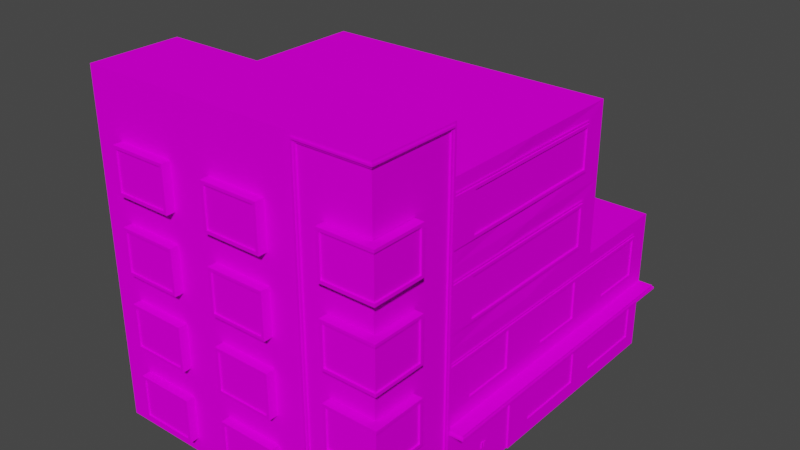 # Source: house14_2.blend  (saved by Blender 2.92.15; exported with 4.5.12 LTS)
import bpy
from mathutils import Matrix  # noqa: F401  (used for matrix-valued properties, if any)

bpy.ops.wm.read_factory_settings(use_empty=True)
scene = bpy.context.scene
scene.name = 'Scene'

# ---- collections
col_collection = bpy.data.collections.new('Collection'); scene.collection.children.link(col_collection)

# ---- images (referenced by path relative to the original .blend; pixels are not part of the script)
import os
ASSET_DIR = os.environ.get("B2B_ASSET_DIR", "")  # directory of the original .blend (textures are referenced by path, not embedded)
HERE = os.path.dirname(os.path.abspath(__file__))  # packed textures are extracted next to this script under _unpacked/

def load_image(name, relpath, width, height, colorspace="sRGB"):
    """Load a texture the original file referenced (path relative to the .blend, or extracted next to this script)."""
    p = next((c for c in (os.path.join(HERE, relpath), os.path.join(ASSET_DIR, relpath)) if relpath and os.path.exists(c)), "")
    if p:
        img = bpy.data.images.load(p, check_existing=True)
        img.name = name
    else:  # same state as the original file: an image datablock whose file is absent (Cycles renders it pink)
        img = bpy.data.images.new(name, width, height)
        img.source = "FILE"
        img.filepath = "//" + (relpath or name)
    img.colorspace_settings.name = colorspace
    return img
img_miamiatlas_png_001 = load_image('MiamiAtlas.png.001', 'MiamiAtlas.png', 1024, 1024, 'sRGB')

# ---- materials (node trees are filled in below, after node groups)
mat_house5 = bpy.data.materials.new('house5')
mat_house5.alpha_threshold = 0.0
mat_house5.use_backface_culling = True
mat_house5.use_transparent_shadow = False
mat_house5.line_color = (0.0, 0.0, 0.0, 1.0)

# ---- material node trees
mat_house5.use_nodes = True; mat_house5.node_tree.nodes.clear()
_N = mat_house5.node_tree.nodes; _L = mat_house5.node_tree.links
n0 = _N.new('ShaderNodeOutputMaterial'); n0.name = 'Material Output'; n0.location = (300, 300)
n1 = _N.new('ShaderNodeBsdfPrincipled'); n1.name = 'Principled BSDF'; n1.location = (10, 300)
n1.distribution = 'GGX'
n1.subsurface_method = 'BURLEY'
n1.inputs[2].default_value = 0.4
n1.inputs[3].default_value = 1.45
n1.inputs[13].default_value = 0.0
n1.inputs[27].default_value = (0.0, 0.0, 0.0, 1.0)
n1.inputs[28].default_value = 1.0
n2 = _N.new('ShaderNodeTexImage'); n2.name = 'Image Texture'; n2.location = (-352, 177)
n2.image = img_miamiatlas_png_001
_L.new(n1.outputs[0], n0.inputs[0])
_L.new(n2.outputs[0], n1.inputs[0])
n0.is_active_output = True

# ---- world
world_world = bpy.data.worlds.new('World'); scene.world = world_world
world_world.use_nodes = True; world_world.node_tree.nodes.clear()
_N = world_world.node_tree.nodes; _L = world_world.node_tree.links
n0 = _N.new('ShaderNodeOutputWorld'); n0.name = 'World Output'; n0.location = (300, 300)
n1 = _N.new('ShaderNodeBackground'); n1.name = 'Background'; n1.location = (10, 300)
n1.inputs[0].default_value = (0.05088, 0.05088, 0.05088, 1.0)
_L.new(n1.outputs[0], n0.inputs[0])
n0.is_active_output = True
world_world.color = (0.05088, 0.05088, 0.05088)
world_world.use_sun_shadow = False
world_world.sun_shadow_jitter_overblur = 0.0

# ---- meshes
me_cube = bpy.data.meshes.new('Cube')
me_cube.from_pydata([(-2.645e-07, 3.15, 9.4), (-4.371e-08, 0.5, 9.8), (10.0, 2.5, 10.3), (10.0, 2.225e-06, 10.3), (10.0, 2.5, 0.3), (10.0, 9.136e-07, 0.3), (-4.371e-07, 5.0, 0.3), (-3.688e-07, 4.35, 9.4), (10.0, 5.0, 10.3), (-2.645e-07, 3.15, 4.2), (-3.688e-07, 4.35, 4.2), (-4.554e-14, 7.963e-07, 6.3), (-2.645e-07, 3.15, 5.9), (-3.688e-07, 4.35, 5.9), (2.5, 2.5, 0.3), (2.5, 2.579e-07, 0.3), (-3.251e-07, 4.4, 0.3), (-2.114e-07, 3.1, 0.3), (-2.027e-07, 3.0, 1.8), (-3.338e-07, 4.5, 1.8), (-3.251e-07, 4.4, 1.7), (-2.114e-07, 3.1, 1.7), (10.0, 11.5, 3.3), (-1.005e-06, 11.5, 3.3), (-2.645e-07, 3.15, 7.7), (-3.688e-07, 4.35, 7.7), (-0.5, 2.5, 3.3), (-1.748e-07, 2.0, 9.8), (-1.748e-07, 2.0, 6.3), (-4.371e-07, 5.0, 6.8), (-2.186e-07, 2.5, 0.3), (-2.293e-15, 3.934e-08, 0.3), (-1.748e-07, 2.0, 3.8), (-2.644e-14, 4.685e-07, 3.8), (-1.748e-07, 2.0, 7.3), (-2.186e-07, 2.5, 3.3), (-4.371e-08, 0.5, 7.3), (-2.522e-14, 4.327e-07, 3.3), (-5.197e-14, 8.917e-07, 6.8), (-0.05, 3.1, 5.95), (-0.05, 3.1, 4.15), (-0.05, 4.4, 5.95), (-0.05, 4.4, 4.15), (-0.05, 4.4, 9.45), (-0.05, 3.1, 7.65), (-0.05, 4.4, 7.65), (-0.05, 4.5, 5.95), (-0.05, 4.5, 4.15), (-0.05, 4.5, 9.45), (-0.05, 4.5, 7.65), (-0.05, 3.0, 5.95), (-0.05, 3.0, 4.15), (-0.05, 3.0, 9.45), (-0.05, 3.0, 7.65), (-0.05, 3.1, 3.3), (-0.05, 4.4, 3.3), (-0.05, 4.5, 3.3), (-0.05, 3.0, 3.3), (-2.608e-07, 3.1, 5.95), (-2.608e-07, 3.1, 4.15), (-3.725e-07, 4.4, 5.95), (-3.725e-07, 4.4, 4.15), (-3.725e-07, 4.4, 9.45), (-2.608e-07, 3.1, 7.65), (-3.725e-07, 4.4, 7.65), (-3.338e-07, 4.5, 5.95), (-3.338e-07, 4.5, 4.15), (-3.338e-07, 4.5, 9.45), (-3.338e-07, 4.5, 7.65), (-2.027e-07, 3.0, 5.95), (-2.027e-07, 3.0, 4.15), (-2.027e-07, 3.0, 9.45), (-2.027e-07, 3.0, 7.65), (-3.338e-07, 4.5, 3.3), (-2.027e-07, 3.0, 3.3), (0.05, 1.95, 9.75), (0.05, 0.55, 9.75), (0.05, 0.55, 7.35), (0.05, 1.95, 7.35), (-3.338e-07, 4.5, 0.3), (-2.027e-07, 3.0, 0.3), (-0.3, 4.4, -5.77e-07), (-0.3, 3.1, -4.065e-07), (-0.3, 3.0, 1.8), (-0.3, 4.5, 1.8), (-0.3, 4.4, 1.7), (-0.3, 3.1, 1.7), (-0.3, 4.5, -5.901e-07), (-0.3, 3.0, -3.934e-07), (1.4, 4.4, 0.3), (1.4, 3.1, 0.3), (1.5, 4.5, 0.3), (1.5, 3.0, 0.3), (1.4, 4.4, -5.77e-07), (1.4, 3.1, -4.065e-07), (1.5, 4.5, -5.901e-07), (1.5, 3.0, -3.934e-07), (-0.25, 4.4, 0.05), (-0.25, 3.1, 0.05), (-0.25, 4.4, 1.7), (-0.25, 3.1, 1.7), (1.4, 4.4, 0.05), (1.4, 3.1, 0.05), (-0.5, 2.5, 10.3), (-0.5, 2.5, 6.8), (-0.05, 2.5, 3.3), (-0.05, 4.284e-07, 3.3), (-0.05, 2.5, 3.1), (-0.05, 4.021e-07, 3.1), (-3.775e-07, 5.0, 3.1), (-1.59e-07, 2.5, 3.1), (5.96e-08, 4.065e-07, 3.1), (-2.186e-07, 2.5, 6.8), (2.5, 2.5, 0.25), (2.5, 2.513e-07, 0.25), (2.3, 2.5, 0.25), (2.3, 2.339e-07, 0.25), (2.3, 5.0, 0.25), (2.3, 2.5, 0.3), (2.3, 2.404e-07, 0.3), (2.3, 5.0, 0.3), (-0.5, 2.3, 3.3), (-0.5, 2.3, 6.8), (-2.011e-07, 2.3, 3.3), (-2.011e-07, 2.3, 6.8), (7.095, 4.4, 0.3), (7.095, 3.1, 0.3), (6.995, 4.5, 0.3), (6.995, 3.0, 0.3), (7.095, 4.4, -5.77e-07), (7.095, 3.1, -4.065e-07), (6.995, 4.5, -5.901e-07), (6.995, 3.0, -3.934e-07), (8.9, 4.4, 0.3), (8.9, 3.1, 0.3), (9.0, 4.5, 0.3), (9.0, 3.0, 0.3), (8.9, 4.4, -5.77e-07), (8.9, 3.1, -4.065e-07), (9.0, 4.5, -5.901e-07), (9.0, 3.0, -3.934e-07), (7.095, 4.4, 0.05), (7.095, 3.1, 0.05), (8.9, 4.4, 0.05), (8.9, 3.1, 0.05), (3.595, 4.4, 0.3), (3.595, 3.1, 0.3), (3.495, 4.5, 0.3), (3.495, 3.0, 0.3), (3.595, 4.4, -5.77e-07), (3.595, 3.1, -4.065e-07), (3.495, 4.5, -5.901e-07), (3.495, 3.0, -3.934e-07), (5.4, 4.4, 0.3), (5.4, 3.1, 0.3), (5.5, 4.5, 0.3), (5.5, 3.0, 0.3), (5.4, 4.4, -5.77e-07), (5.4, 3.1, -4.065e-07), (5.5, 4.5, -5.901e-07), (5.5, 3.0, -3.934e-07), (3.595, 4.4, 0.05), (3.595, 3.1, 0.05), (5.4, 4.4, 0.05), (5.4, 3.1, 0.05), (0.05, 8.007e-07, 6.3), (0.05, 4.729e-07, 3.8), (0.05, 2.0, 3.8), (0.05, 2.0, 6.3), (0.05, 6.368e-07, 5.05), (0.05, 2.0, 5.05), (0.05, 2.0, 7.3), (0.05, 0.5, 7.3), (0.05, 2.0, 9.8), (0.05, 0.5, 9.8), (0.05, 1.95, 6.25), (0.05, 0.05, 6.25), (0.05, 0.05, 5.15), (0.05, 0.05, 3.85), (0.05, 1.95, 3.85), (0.05, 1.95, 5.15), (0.05, 1.95, 4.95), (0.05, 0.05, 4.95), (-4.843e-07, 5.65, 9.4), (10.0, 5.0, 0.3), (-6.557e-07, 7.5, 0.3), (-5.886e-07, 6.85, 9.4), (-4.843e-07, 5.65, 4.2), (-5.886e-07, 6.85, 4.2), (10.0, 7.5, 10.3), (-4.843e-07, 5.65, 6.8), (-5.886e-07, 6.85, 6.8), (2.5, 5.0, 0.3), (10.0, 11.5, 0.3), (2.5, 11.5, 0.3), (-5.436e-07, 6.9, 0.3), (-4.3e-07, 5.6, 0.3), (-4.212e-07, 5.5, 1.8), (-5.524e-07, 7.0, 1.8), (-5.436e-07, 6.9, 1.7), (-4.3e-07, 5.6, 1.7), (-1.005e-06, 11.5, 0.3), (7.151e-09, 0.6, 1.7), (-1.152e-07, 2.0, 0.3), (-4.371e-07, 5.0, 3.3), (-0.05, 5.6, 6.8), (-0.05, 5.6, 4.15), (-0.05, 6.9, 6.8), (-0.05, 6.9, 4.15), (-0.05, 6.9, 9.45), (-0.05, 5.6, 9.45), (-1.152e-07, 2.0, 1.8), (-0.3, 0.6, -5.158e-07), (-0.05, 7.0, 6.8), (-0.05, 7.0, 4.15), (-0.05, 7.0, 9.55), (-0.3, 0.5, 1.8), (-0.05, 5.5, 6.8), (-0.05, 5.5, 4.15), (-0.05, 5.5, 9.55), (7.151e-09, 0.6, 0.3), (-0.05, 5.6, 3.3), (-0.05, 6.9, 3.3), (-0.05, 7.0, 3.3), (-0.05, 5.5, 3.3), (0.05, 5.6, 6.8), (-4.768e-07, 5.6, 4.15), (0.05, 6.9, 6.8), (-5.923e-07, 6.9, 4.15), (-5.923e-07, 6.9, 9.45), (-4.768e-07, 5.6, 9.45), (1.589e-08, 0.5, 1.8), (1.589e-08, 0.5, 0.3), (-5.524e-07, 7.0, 6.8), (-5.524e-07, 7.0, 4.15), (-5.524e-07, 7.0, 9.55), (-0.3, 2.0, 1.8), (-4.212e-07, 5.5, 6.8), (-4.212e-07, 5.5, 4.15), (-4.212e-07, 5.5, 9.55), (-1.065e-07, 1.9, 0.3), (-5.524e-07, 7.0, 3.3), (-4.212e-07, 5.5, 3.3), (-5.524e-07, 7.0, 0.3), (-4.212e-07, 5.5, 0.3), (-0.3, 6.9, -9.048e-07), (-0.3, 5.6, -7.344e-07), (-0.3, 5.5, 1.8), (-0.3, 7.0, 1.8), (-0.3, 6.9, 1.7), (-0.3, 5.6, 1.7), (-0.3, 7.0, -9.179e-07), (-0.3, 5.5, -7.212e-07), (1.4, 6.9, 0.3), (1.4, 5.6, 0.3), (1.5, 7.0, 0.3), (1.5, 5.5, 0.3), (1.4, 6.9, -9.048e-07), (1.4, 5.6, -7.344e-07), (1.5, 7.0, -9.179e-07), (1.5, 5.5, -7.212e-07), (-0.25, 6.9, 0.05), (-0.25, 5.6, 0.05), (-0.25, 6.9, 1.7), (-0.25, 5.6, 1.7), (1.4, 6.9, 0.05), (1.4, 5.6, 0.05), (-0.05, 5.0, 3.3), (-0.05, 5.0, 3.1), (-5.961e-07, 7.5, 3.1), (2.5, 5.0, 0.25), (2.5, 7.5, 0.25), (2.3, 7.5, 0.3), (7.095, 6.9, 0.3), (7.095, 5.6, 0.3), (6.995, 7.0, 0.3), (6.995, 5.5, 0.3), (7.095, 6.9, -9.048e-07), (7.095, 5.6, -7.344e-07), (6.995, 7.0, -9.179e-07), (6.995, 5.5, -7.212e-07), (8.9, 6.9, 0.3), (8.9, 5.6, 0.3), (9.0, 7.0, 0.3), (9.0, 5.5, 0.3), (8.9, 6.9, -9.048e-07), (8.9, 5.6, -7.344e-07), (9.0, 7.0, -9.179e-07), (9.0, 5.5, -7.212e-07), (7.095, 6.9, 0.05), (7.095, 5.6, 0.05), (8.9, 6.9, 0.05), (8.9, 5.6, 0.05), (3.595, 6.9, 0.3), (3.595, 5.6, 0.3), (3.495, 7.0, 0.3), (3.495, 5.5, 0.3), (3.595, 6.9, -9.048e-07), (3.595, 5.6, -7.344e-07), (3.495, 7.0, -9.179e-07), (3.495, 5.5, -7.212e-07), (5.4, 6.9, 0.3), (5.4, 5.6, 0.3), (5.5, 7.0, 0.3), (5.5, 5.5, 0.3), (5.4, 6.9, -9.048e-07), (5.4, 5.6, -7.344e-07), (5.5, 7.0, -9.179e-07), (5.5, 5.5, -7.212e-07), (3.595, 6.9, 0.05), (3.595, 5.6, 0.05), (5.4, 6.9, 0.05), (5.4, 5.6, 0.05), (-1.065e-07, 1.9, 1.7), (-0.3, 1.9, -6.863e-07), (-7.004e-07, 8.15, 9.4), (10.0, 7.5, 0.3), (-8.742e-07, 10.0, 0.3), (10.0, 10.0, 0.3), (-8.047e-07, 9.35, 9.4), (10.0, 10.0, 10.3), (-7.004e-07, 8.15, 4.2), (-8.047e-07, 9.35, 4.2), (10.0, 10.0, 3.3), (-7.004e-07, 8.15, 6.8), (-8.047e-07, 9.35, 6.8), (2.5, 7.5, 0.3), (2.5, 10.0, 0.3), (-7.622e-07, 9.4, 0.3), (-6.485e-07, 8.1, 0.3), (-6.398e-07, 8.0, 1.8), (-7.709e-07, 9.5, 1.8), (-7.622e-07, 9.4, 1.7), (-6.485e-07, 8.1, 1.7), (-8.742e-07, 10.0, 10.3), (-8.742e-07, 10.0, 6.8), (-6.557e-07, 7.5, 3.3), (-0.05, 8.1, 6.8), (-0.05, 8.1, 4.15), (-0.05, 9.4, 6.8), (-0.05, 9.4, 4.15), (-0.05, 9.4, 9.45), (-0.05, 8.1, 9.45), (-0.05, 9.5, 6.8), (-0.05, 9.5, 4.15), (-0.05, 9.5, 9.55), (-0.05, 8.0, 6.8), (-0.05, 8.0, 4.15), (-0.05, 8.0, 9.55), (-0.05, 8.1, 3.3), (-0.05, 9.4, 3.3), (-0.05, 9.5, 3.3), (-0.05, 8.0, 3.3), (0.05, 8.1, 6.8), (-6.966e-07, 8.1, 4.15), (0.05, 9.4, 6.8), (-8.121e-07, 9.4, 4.15), (-8.121e-07, 9.4, 9.45), (-6.966e-07, 8.1, 9.45), (-7.709e-07, 9.5, 6.8), (-7.709e-07, 9.5, 4.15), (-7.709e-07, 9.5, 9.55), (-6.398e-07, 8.0, 6.8), (-6.398e-07, 8.0, 4.15), (-6.398e-07, 8.0, 9.55), (-7.709e-07, 9.5, 3.3), (-6.398e-07, 8.0, 3.3), (-7.709e-07, 9.5, 0.3), (-6.398e-07, 8.0, 0.3), (-0.3, 9.4, -1.233e-06), (-0.3, 8.1, -1.062e-06), (-0.3, 8.0, 1.8), (-0.3, 9.5, 1.8), (-0.3, 9.4, 1.7), (-0.3, 8.1, 1.7), (-0.3, 9.5, -1.246e-06), (-0.3, 8.0, -1.049e-06), (1.4, 9.4, 0.3), (1.4, 8.1, 0.3), (1.5, 9.5, 0.3), (1.5, 8.0, 0.3), (1.4, 9.4, -1.233e-06), (1.4, 8.1, -1.062e-06), (1.5, 9.5, -1.246e-06), (1.5, 8.0, -1.049e-06), (-0.25, 9.4, 0.05), (-0.25, 8.1, 0.05), (-0.25, 9.4, 1.7), (-0.25, 8.1, 1.7), (1.4, 9.4, 0.05), (1.4, 8.1, 0.05), (-8.742e-07, 10.0, 3.3), (-0.05, 10.0, 3.3), (-0.05, 7.5, 3.3), (-0.05, 10.0, 3.1), (-0.05, 7.5, 3.1), (-8.146e-07, 10.0, 3.1), (-6.557e-07, 7.5, 6.8), (-6.557e-07, 7.5, 10.3), (2.5, 10.0, 0.25), (2.3, 7.5, 0.25), (2.3, 10.0, 0.25), (2.3, 10.0, 0.3), (7.095, 9.4, 0.3), (7.095, 8.1, 0.3), (6.995, 9.5, 0.3), (6.995, 8.0, 0.3), (7.095, 9.4, -1.233e-06), (7.095, 8.1, -1.062e-06), (6.995, 9.5, -1.246e-06), (6.995, 8.0, -1.049e-06), (8.9, 9.4, 0.3), (8.9, 8.1, 0.3), (9.0, 9.5, 0.3), (9.0, 8.0, 0.3), (8.9, 9.4, -1.233e-06), (8.9, 8.1, -1.062e-06), (9.0, 9.5, -1.246e-06), (9.0, 8.0, -1.049e-06), (7.095, 9.4, 0.05), (7.095, 8.1, 0.05), (8.9, 9.4, 0.05), (8.9, 8.1, 0.05), (3.595, 9.4, 0.3), (3.595, 8.1, 0.3), (3.495, 9.5, 0.3), (3.495, 8.0, 0.3), (3.595, 9.4, -1.233e-06), (3.595, 8.1, -1.062e-06), (3.495, 9.5, -1.246e-06), (3.495, 8.0, -1.049e-06), (5.4, 9.4, 0.3), (5.4, 8.1, 0.3), (5.5, 9.5, 0.3), (5.5, 8.0, 0.3), (5.4, 9.4, -1.233e-06), (5.4, 8.1, -1.062e-06), (5.5, 9.5, -1.246e-06), (5.5, 8.0, -1.049e-06), (3.595, 9.4, 0.05), (3.595, 8.1, 0.05), (5.4, 9.4, 0.05), (5.4, 8.1, 0.05), (-0.05, 11.5, 3.3), (-0.05, 11.5, 0.25), (2.5, 11.5, 0.25), (-0.05, 11.3, 3.1), (-0.05, 11.3, 0.25), (2.3, 11.3, 0.25), (-9.283e-07, 11.3, 3.1), (2.3, 11.3, 0.3), (-9.879e-07, 11.3, 0.3), (0.05, 0.8, 4.96), (0.05, 1.0, 4.96), (0.05, 0.8, 5.04), (0.05, 1.0, 5.04), (0.02, 0.8, 4.96), (0.02, 1.0, 4.96), (0.02, 0.8, 5.04), (0.02, 1.0, 5.04), (0.04, 0.8, 5.06), (0.04, 1.0, 5.06), (0.04, 0.8, 5.14), (0.04, 1.0, 5.14), (0.01, 0.8, 5.06), (0.01, 1.0, 5.06), (0.01, 0.8, 5.14), (0.01, 1.0, 5.14), (-0.55, 2.43, 3.25), (-2.086e-07, 2.43, 3.25), (-0.55, 2.43, 13.85), (-0.3, 0.6, 1.7), (-2.086e-07, 2.43, 13.85), (-0.55, 2.37, 3.25), (-0.55, 2.37, 13.85), (-0.3, 1.9, 1.7), (-2.086e-07, 2.37, 3.25), (-2.086e-07, 2.37, 13.85), (-0.1, 2.5, 3.23), (-0.1, 4.768e-07, 3.23), (-0.1, 2.5, 3.17), (-0.1, 4.768e-07, 3.17), (2.43, 2.5, 0.2), (2.43, 4.768e-07, 0.2), (2.37, 2.5, 0.2), (2.37, 0.0, 0.2), (2.37, 5.0, 0.2), (-0.1, 5.0, 3.23), (-0.1, 5.0, 3.17), (2.43, 5.0, 0.2), (2.43, 7.5, 0.2), (-0.1, 10.0, 3.23), (-0.1, 7.5, 3.23), (-0.1, 10.0, 3.17), (-0.1, 7.5, 3.17), (2.43, 10.0, 0.2), (2.37, 7.5, 0.2), (2.37, 10.0, 0.2), (-0.1, 11.43, 3.23), (-0.1, 11.43, 0.2), (2.43, 11.43, 0.2), (-0.1, 11.37, 3.17), (-0.1, 11.37, 0.2), (2.37, 11.37, 0.2), (-0.025, 4.53, 13.05), (1.4, 1.9, 0.3), (-0.3, 0.5, -5.027e-07), (-0.3, 2.0, -6.994e-07), (-0.025, 4.53, 3.3), (-0.025, 4.58, 13.05), (1.5, 0.5, 0.3), (1.5, 2.0, 0.3), (1.4, 0.6, 0.3), (-0.025, 4.58, 3.3), (-0.025, 7.03, 9.55), (1.5, 2.0, -6.994e-07), (1.4, 0.6, -5.158e-07), (1.4, 1.9, -6.863e-07), (-0.025, 7.03, 3.3), (-0.025, 7.08, 9.55), (-0.25, 0.6, 0.05), (-0.25, 1.9, 0.05), (1.5, 0.5, -5.027e-07), (-0.025, 7.08, 3.3), (-0.025, 9.53, 9.55), (-0.025, 9.53, 3.3), (-0.025, 9.58, 9.55), (-0.025, 9.58, 3.3), (-0.02, 4.53, 1.8), (-0.02, 4.53, 0.28), (1.5, 4.53, 0.28), (-0.02, 7.03, 1.8), (-0.02, 7.03, 0.28), (1.5, 7.03, 0.28), (-0.02, 9.53, 1.8), (-0.02, 9.53, 0.28), (1.5, 9.53, 0.28), (-0.02, 4.58, 1.8), (-0.02, 4.58, 0.28), (1.5, 4.58, 0.28), (-0.02, 7.08, 1.8), (-0.02, 7.08, 0.28), (1.5, 7.08, 0.28), (-0.02, 9.58, 1.8), (-0.02, 9.58, 0.28), (1.5, 9.58, 0.28), (-0.25, 1.9, 1.7), (-0.25, 0.6, 1.7), (1.4, 1.9, 0.05), (1.4, 0.6, 0.05), (-0.02, 2.03, 1.8), (-0.02, 2.03, 0.28), (1.5, 2.03, 0.28), (-0.02, 2.08, 1.8), (-0.02, 2.08, 0.28), (1.5, 2.08, 0.28), (7.095, 1.9, 0.3), (7.095, 0.6, 0.3), (6.995, 2.0, 0.3), (6.995, 0.5, 0.3), (7.095, 1.9, -6.863e-07), (7.095, 0.6, -5.158e-07), (6.995, 2.0, -6.994e-07), (6.995, 0.5, -5.027e-07), (8.9, 1.9, 0.3), (8.9, 0.6, 0.3), (9.0, 2.0, 0.3), (9.0, 0.5, 0.3), (8.9, 1.9, -6.863e-07), (8.9, 0.6, -5.158e-07), (9.0, 2.0, -6.994e-07), (9.0, 0.5, -5.027e-07), (7.095, 1.9, 0.05), (7.095, 0.6, 0.05), (8.9, 1.9, 0.05), (8.9, 0.6, 0.05), (3.595, 1.9, 0.3), (3.595, 0.6, 0.3), (3.495, 2.0, 0.3), (3.495, 0.5, 0.3), (3.595, 1.9, -6.863e-07), (3.595, 0.6, -5.158e-07), (3.495, 2.0, -6.994e-07), (3.495, 0.5, -5.027e-07), (5.4, 1.9, 0.3), (5.4, 0.6, 0.3), (5.5, 2.0, 0.3), (5.5, 0.5, 0.3), (5.4, 1.9, -6.863e-07), (5.4, 0.6, -5.158e-07), (5.5, 2.0, -6.994e-07), (5.5, 0.5, -5.027e-07), (3.595, 1.9, 0.05), (3.595, 0.6, 0.05), (5.4, 1.9, 0.05), (5.4, 0.6, 0.05), (-2.645e-07, 3.15, 12.9), (-4.371e-08, 0.5, 13.3), (10.0, 2.5, 13.8), (10.0, 2.072e-06, 13.8), (-3.688e-07, 4.35, 12.9), (10.0, 5.0, 13.8), (-2.645e-07, 3.15, 11.2), (-3.688e-07, 4.35, 11.2), (-4.371e-07, 5.0, 13.8), (-1.748e-07, 2.0, 13.3), (-4.371e-07, 5.0, 10.3), (-1.748e-07, 2.0, 10.8), (-4.371e-08, 0.5, 10.8), (-7.872e-14, 1.198e-06, 13.8), (-5.197e-14, 7.387e-07, 10.3), (-0.05, 4.4, 12.95), (-0.05, 3.1, 12.95), (-0.05, 3.1, 11.15), (-0.05, 4.5, 13.05), (-0.05, 3.0, 13.05), (-0.05, 3.0, 11.15), (-3.725e-07, 4.4, 12.95), (-2.608e-07, 3.1, 12.95), (-2.608e-07, 3.1, 11.15), (-3.725e-07, 4.4, 11.15), (-3.338e-07, 4.5, 13.05), (-3.338e-07, 4.5, 11.15), (-2.027e-07, 3.0, 13.05), (-2.027e-07, 3.0, 11.15), (0.05, 1.95, 13.25), (0.05, 0.55, 13.25), (0.05, 0.55, 10.85), (0.05, 1.95, 10.85), (-0.5, 2.5, 13.8), (-2.186e-07, 2.5, 10.3), (-2.186e-07, 2.5, 13.8), (-0.5, 2.3, 13.8), (-0.5, 2.3, 10.3), (-2.011e-07, 2.3, 13.8), (-2.011e-07, 2.3, 10.3), (0.05, 2.0, 10.8), (0.05, 0.5, 10.8), (0.05, 2.0, 13.3), (0.05, 0.5, 13.3), (-0.05, 3.1, 9.45), (-0.05, 4.4, 11.15), (-0.05, 4.5, 11.15), (-2.608e-07, 3.1, 9.45)], [], [(8, 601, 598, 2), (14, 30, 6, 192), (2, 4, 184, 8), (24, 0, 7, 25), (30, 35, 204, 6), (36, 1, 174, 172), (5, 4, 2, 3), (9, 12, 13, 10), (4, 14, 192, 184), (31, 30, 14, 15), (15, 14, 4, 5), (3, 2, 598, 599), (58, 59, 35, 112), (61, 60, 29, 204), (59, 61, 204, 35), (112, 63, 58), (62, 643, 630, 606), (643, 63, 112, 630), (64, 62, 606, 29), (64, 29, 60), (32, 28, 112, 35), (33, 32, 35, 37), (28, 11, 38, 112), (27, 1, 610, 630), (1, 36, 38, 610), (34, 27, 630, 112), (36, 34, 112, 38), (45, 43, 48, 49), (42, 41, 46, 47), (44, 53, 52, 640), (40, 51, 50, 39), (49, 46, 41, 45), (53, 44, 39, 50), (616, 613, 640, 52), (41, 39, 44, 45), (40, 54, 57, 51), (42, 47, 56, 55), (61, 42, 40, 59), (45, 44, 63, 64), (39, 58, 59, 40), (56, 47, 66, 73), (39, 41, 60, 58), (41, 42, 61, 60), (46, 49, 68, 65), (640, 643, 63, 44), (51, 70, 69, 50), (43, 45, 64, 62), (50, 69, 72, 53), (53, 72, 71, 52), (47, 46, 65, 66), (40, 42, 55, 54), (49, 48, 67, 68), (640, 43, 62, 643), (57, 74, 70, 51), (642, 48, 43, 641), (176, 175, 180, 177), (76, 75, 78, 77), (11, 28, 168, 165), (27, 34, 171, 173), (28, 32, 167, 168), (34, 36, 172, 171), (32, 33, 166, 167), (1, 27, 173, 174), (17, 82, 86, 21), (19, 79, 87, 84), (18, 83, 88, 80), (16, 20, 85, 81), (87, 81, 85, 84), (88, 83, 86, 82), (85, 86, 83, 84), (19, 84, 83, 18), (86, 85, 20, 21), (92, 80, 88, 96), (90, 94, 82, 17), (91, 95, 87, 79), (89, 16, 81, 93), (87, 95, 93, 81), (88, 82, 94, 96), (90, 89, 93, 94), (92, 96, 95, 91), (96, 94, 93, 95), (97, 101, 102, 98), (100, 99, 97, 98), (37, 35, 105, 106), (204, 267, 105, 35), (106, 105, 107, 108), (267, 268, 107, 105), (108, 107, 110, 111), (268, 109, 110, 107), (15, 114, 113, 14), (192, 14, 113, 270), (114, 116, 115, 113), (270, 113, 115, 117), (116, 119, 118, 115), (117, 115, 118, 120), (35, 26, 104, 112), (112, 104, 103, 630), (104, 122, 633, 103), (26, 121, 122, 104), (122, 124, 635, 633), (121, 123, 124, 122), (26, 35, 123, 121), (43, 640, 613, 641), (136, 128, 132, 140), (134, 138, 130, 126), (135, 139, 131, 127), (133, 125, 129, 137), (131, 139, 137, 129), (132, 130, 138, 140), (134, 133, 137, 138), (136, 140, 139, 135), (140, 138, 137, 139), (141, 143, 144, 142), (131, 132, 128, 127), (126, 130, 129, 125), (129, 130, 132, 131), (156, 148, 152, 160), (154, 158, 150, 146), (155, 159, 151, 147), (153, 145, 149, 157), (151, 159, 157, 149), (152, 150, 158, 160), (154, 153, 157, 158), (156, 160, 159, 155), (160, 158, 157, 159), (161, 163, 164, 162), (151, 152, 148, 147), (146, 150, 149, 145), (149, 150, 152, 151), (182, 181, 179, 178), (77, 78, 171, 172), (78, 75, 173, 171), (76, 77, 172, 174), (12, 9, 59, 58), (10, 13, 60, 61), (9, 10, 61, 59), (13, 12, 58, 60), (7, 0, 643, 62), (0, 24, 63, 643), (25, 7, 62, 64), (24, 25, 64, 63), (75, 76, 174, 173), (175, 176, 165, 168), (182, 178, 166, 169), (178, 179, 167, 166), (179, 181, 170, 167), (176, 177, 169, 165), (180, 175, 168, 170), (169, 170, 181, 182), (180, 170, 169, 177), (192, 6, 185, 326), (8, 184, 316, 189), (190, 183, 186, 191), (6, 204, 336, 185), (327, 317, 201, 194), (187, 190, 191, 188), (317, 391, 23, 201), (22, 23, 391, 323), (184, 192, 326, 316), (23, 22, 193, 194), (606, 8, 189, 398), (225, 226, 204, 29), (228, 227, 397, 336), (226, 228, 336, 204), (231, 216, 506, 232), (229, 230, 606, 398), (230, 225, 29, 606), (227, 229, 398, 397), (240, 313, 475, 314), (505, 240, 314, 517), (511, 515, 507, 203), (207, 209, 215, 213), (208, 207, 213, 214), (205, 217, 219, 210), (206, 218, 217, 205), (507, 314, 475, 236), (211, 203, 507, 236), (215, 209, 210, 219), (512, 516, 212, 220), (206, 221, 224, 218), (208, 214, 223, 222), (228, 208, 206, 226), (510, 232, 506, 522), (205, 225, 226, 206), (223, 214, 234, 241), (471, 475, 313, 202), (207, 208, 228, 227), (506, 216, 471, 212), (210, 230, 225, 205), (218, 238, 237, 217), (209, 207, 227, 229), (220, 212, 471, 202), (217, 237, 239, 219), (214, 213, 233, 234), (206, 208, 222, 221), (213, 215, 235, 233), (210, 209, 229, 230), (224, 242, 238, 218), (215, 219, 239, 235), (196, 246, 250, 200), (198, 243, 251, 248), (197, 247, 252, 244), (195, 199, 249, 245), (251, 245, 249, 248), (252, 247, 250, 246), (249, 250, 247, 248), (198, 248, 247, 197), (250, 249, 199, 200), (256, 244, 252, 260), (254, 258, 246, 196), (255, 259, 251, 243), (253, 195, 245, 257), (251, 259, 257, 245), (252, 246, 258, 260), (254, 253, 257, 258), (256, 260, 259, 255), (260, 258, 257, 259), (261, 265, 266, 262), (264, 263, 261, 262), (336, 393, 267, 204), (393, 395, 268, 267), (395, 269, 109, 268), (326, 192, 270, 271), (271, 270, 117, 400), (400, 117, 120, 272), (284, 276, 280, 288), (282, 286, 278, 274), (283, 287, 279, 275), (281, 273, 277, 285), (279, 287, 285, 277), (280, 278, 286, 288), (282, 281, 285, 286), (284, 288, 287, 283), (288, 286, 285, 287), (289, 291, 292, 290), (279, 280, 276, 275), (274, 278, 277, 273), (277, 278, 280, 279), (304, 296, 300, 308), (302, 306, 298, 294), (303, 307, 299, 295), (301, 293, 297, 305), (299, 307, 305, 297), (300, 298, 306, 308), (302, 301, 305, 306), (304, 308, 307, 303), (308, 306, 305, 307), (309, 311, 312, 310), (299, 300, 296, 295), (294, 298, 297, 293), (297, 298, 300, 299), (23, 194, 201), (190, 187, 226, 225), (188, 191, 227, 228), (187, 188, 228, 226), (211, 236, 216, 231), (186, 183, 230, 229), (183, 190, 225, 230), (191, 186, 229, 227), (475, 471, 216, 236), (326, 185, 317, 327), (334, 320, 323, 391), (324, 315, 319, 325), (185, 336, 391, 317), (189, 316, 318, 320), (321, 324, 325, 322), (316, 326, 327, 318), (318, 327, 194, 193), (398, 189, 320, 334), (353, 354, 336, 397), (356, 355, 335, 391), (354, 356, 391, 336), (357, 358, 398, 334), (358, 353, 397, 398), (355, 357, 334, 335), (339, 341, 345, 343), (340, 339, 343, 344), (337, 346, 348, 342), (338, 347, 346, 337), (345, 341, 342, 348), (338, 349, 352, 347), (340, 344, 351, 350), (356, 340, 338, 354), (337, 353, 354, 338), (351, 344, 360, 365), (339, 340, 356, 355), (342, 358, 353, 337), (347, 363, 362, 346), (341, 339, 355, 357), (346, 362, 364, 348), (344, 343, 359, 360), (338, 340, 350, 349), (343, 345, 361, 359), (342, 341, 357, 358), (352, 366, 363, 347), (345, 348, 364, 361), (329, 370, 374, 333), (331, 367, 375, 372), (330, 371, 376, 368), (328, 332, 373, 369), (375, 369, 373, 372), (376, 371, 374, 370), (373, 374, 371, 372), (331, 372, 371, 330), (374, 373, 332, 333), (380, 368, 376, 384), (378, 382, 370, 329), (379, 383, 375, 367), (377, 328, 369, 381), (375, 383, 381, 369), (376, 370, 382, 384), (378, 377, 381, 382), (380, 384, 383, 379), (384, 382, 381, 383), (385, 389, 390, 386), (388, 387, 385, 386), (391, 392, 393, 336), (392, 394, 395, 393), (394, 396, 269, 395), (327, 326, 271, 399), (399, 271, 400, 401), (401, 400, 272, 402), (414, 406, 410, 418), (412, 416, 408, 404), (413, 417, 409, 405), (411, 403, 407, 415), (409, 417, 415, 407), (410, 408, 416, 418), (412, 411, 415, 416), (414, 418, 417, 413), (418, 416, 415, 417), (419, 421, 422, 420), (409, 410, 406, 405), (404, 408, 407, 403), (407, 408, 410, 409), (434, 426, 430, 438), (432, 436, 428, 424), (433, 437, 429, 425), (431, 423, 427, 435), (429, 437, 435, 427), (430, 428, 436, 438), (432, 431, 435, 436), (434, 438, 437, 433), (438, 436, 435, 437), (439, 441, 442, 440), (429, 430, 426, 425), (424, 428, 427, 423), (427, 428, 430, 429), (323, 318, 193, 22), (324, 321, 354, 353), (322, 325, 355, 356), (321, 322, 356, 354), (319, 315, 358, 357), (315, 324, 353, 358), (325, 319, 357, 355), (23, 201, 444, 443), (201, 194, 445, 444), (444, 445, 448, 447), (443, 444, 447, 446), (446, 447, 451, 449), (447, 448, 450, 451), (194, 327, 399, 445), (401, 448, 445, 399), (402, 450, 448, 401), (394, 446, 449, 396), (391, 23, 443, 392), (392, 443, 446, 394), (454, 455, 459, 458), (458, 459, 457, 456), (456, 457, 453, 452), (454, 458, 456, 452), (459, 455, 453, 457), (462, 463, 467, 466), (466, 467, 465, 464), (464, 465, 461, 460), (462, 466, 464, 460), (467, 463, 461, 465), (37, 35, 30, 31), (507, 515, 517, 314), (468, 473, 474, 470), (468, 469, 476, 473), (472, 470, 474, 477), (479, 478, 480, 481), (487, 488, 480, 478), (483, 485, 484, 482), (489, 482, 484, 486), (492, 494, 488, 487), (490, 489, 486, 496), (491, 493, 494, 492), (495, 490, 496, 497), (499, 500, 503, 502), (498, 499, 502, 501), (497, 503, 500, 495), (491, 498, 501, 493), (508, 504, 509, 513), (510, 522, 515, 511), (512, 505, 517, 516), (506, 212, 516, 522), (518, 514, 519, 523), (547, 546, 521, 520), (521, 548, 549, 520), (522, 516, 517, 515), (525, 524, 526, 527), (530, 529, 538, 539), (534, 543, 544, 535), (531, 540, 541, 532), (528, 537, 538, 529), (536, 535, 544, 545), (533, 532, 541, 542), (552, 551, 554, 555), (550, 553, 554, 551), (567, 559, 563, 571), (565, 569, 561, 557), (566, 570, 562, 558), (564, 556, 560, 568), (562, 570, 568, 560), (563, 561, 569, 571), (565, 564, 568, 569), (567, 571, 570, 566), (571, 569, 568, 570), (572, 574, 575, 573), (562, 563, 559, 558), (557, 561, 560, 556), (560, 561, 563, 562), (587, 579, 583, 591), (585, 589, 581, 577), (586, 590, 582, 578), (584, 576, 580, 588), (582, 590, 588, 580), (583, 581, 589, 591), (585, 584, 588, 589), (587, 591, 590, 586), (591, 589, 588, 590), (592, 594, 595, 593), (582, 583, 579, 578), (577, 581, 580, 576), (580, 581, 583, 582), (599, 598, 631, 609), (602, 596, 600, 603), (608, 597, 639, 637), (631, 598, 601, 604), (617, 618, 631, 604), (618, 619, 630, 631), (620, 617, 604, 606), (605, 597, 609, 631), (597, 608, 610, 609), (607, 605, 631, 630), (608, 607, 630, 610), (641, 611, 614, 642), (613, 616, 615, 612), (614, 611, 612, 615), (612, 618, 619, 613), (611, 641, 620, 617), (616, 624, 623, 615), (642, 614, 621, 622), (612, 611, 617, 618), (614, 615, 623, 621), (626, 625, 628, 627), (605, 607, 636, 638), (607, 608, 637, 636), (597, 605, 638, 639), (630, 103, 629, 631), (103, 633, 632, 629), (633, 635, 634, 632), (631, 629, 632, 634), (627, 628, 636, 637), (628, 625, 638, 636), (626, 627, 637, 639), (600, 596, 618, 617), (596, 602, 619, 618), (603, 600, 617, 620), (602, 603, 620, 619), (625, 626, 639, 638), (606, 604, 601, 8), (619, 620, 606, 630), (641, 613, 619, 620), (48, 642, 622, 67), (52, 71, 624, 616)])
_uv = me_cube.uv_layers.new(name='UVMap')
_uv.uv.foreach_set('vector', [0.6477, 0.4687, 0.73, 0.4824, 0.73, 0.4001, 0.73, 0.4001, 0.5136, 0.7658, 0.6034, 0.7658, 0.6034, 0.8556, 0.5136, 0.8556, 0.6477, 0.4001, 0.73, 0.4001, 0.73, 0.4687, 0.6477, 0.4687, 1.77e-05, 0.25, 1.776e-05, 1.878e-05, 0.25, 1.875e-05, 0.25, 0.25, 0.6034, 0.8406, 0.5136, 0.8406, 0.5136, 0.7658, 0.6034, 0.7658, 0.6026, 0.7692, 0.514, 0.7692, 0.514, 0.7674, 0.6026, 0.7674, 0.6477, 0.4687, 0.6477, 0.4001, 0.73, 0.4001, 0.73, 0.4687, 0.25, 0.25, 0.25, 1.809e-05, 0.5, 1.806e-05, 0.5, 0.25, 0.73, 0.4001, 0.73, 0.4824, 0.6477, 0.4824, 0.6477, 0.4001, 0.6034, 0.7658, 0.6034, 0.8556, 0.5136, 0.8556, 0.5136, 0.7658, 0.73, 0.4001, 0.73, 0.4824, 0.6477, 0.4824, 0.6477, 0.4001, 0.73, 0.4687, 0.73, 0.4001, 0.73, 0.4824, 0.73, 0.4001, 0.6618, 0.4201, 0.6618, 0.4624, 0.6477, 0.4824, 0.6477, 0.4001, 0.6924, 0.4624, 0.6924, 0.4201, 0.7065, 0.4001, 0.7065, 0.4824, 0.6618, 0.4624, 0.6924, 0.4624, 0.7065, 0.4824, 0.6477, 0.4824, 0.6622, 0.4412, 0.6768, 0.4207, 0.6768, 0.4618, 0.71, 0.4448, 0.71, 0.4142, 0.73, 0.4001, 0.73, 0.4589, 0.71, 0.4142, 0.6677, 0.4142, 0.6477, 0.4001, 0.73, 0.4001, 0.6677, 0.4448, 0.71, 0.4448, 0.73, 0.4589, 0.6477, 0.4589, 0.6913, 0.4618, 0.6768, 0.4412, 0.6913, 0.4207, 0.5693, 0.8428, 0.5693, 0.7787, 0.5822, 0.7658, 0.5822, 0.8556, 0.518, 0.8428, 0.5693, 0.8428, 0.5822, 0.8556, 0.518, 0.8556, 0.5693, 0.7787, 0.518, 0.7787, 0.518, 0.7658, 0.5822, 0.7658, 0.5309, 0.8428, 0.5693, 0.8428, 0.5822, 0.8556, 0.518, 0.8556, 0.5693, 0.8428, 0.5693, 0.7787, 0.5822, 0.7658, 0.5822, 0.8556, 0.5309, 0.7787, 0.5309, 0.8428, 0.518, 0.8556, 0.518, 0.7658, 0.5693, 0.7787, 0.5309, 0.7787, 0.518, 0.7658, 0.5822, 0.7658, 0.4407, 0.3938, 0.4407, 0.434, 0.4384, 0.4363, 0.4384, 0.3938, 0.4397, 0.3917, 0.4397, 0.4539, 0.4363, 0.4539, 0.4363, 0.3917, 0.4394, 0.3917, 0.4362, 0.3917, 0.4362, 0.4539, 0.4394, 0.4507, 0.4397, 0.3917, 0.4363, 0.3917, 0.4363, 0.4539, 0.4397, 0.4539, 0.4418, 0.3938, 0.4418, 0.4363, 0.4393, 0.4363, 0.4393, 0.3938, 0.4382, 0.3917, 0.4345, 0.3917, 0.4345, 0.4539, 0.4382, 0.4539, 0.4382, 0.3917, 0.4345, 0.3917, 0.4345, 0.4539, 0.4382, 0.4539, 0.5876, 0.8567, 0.518, 0.8567, 0.518, 0.7657, 0.5876, 0.7657, 0.4418, 0.4363, 0.4418, 0.3938, 0.4368, 0.3938, 0.4368, 0.4363, 0.4343, 0.3938, 0.4393, 0.3938, 0.4393, 0.4363, 0.4343, 0.4363, 0.5188, 0.7641, 0.5152, 0.7641, 0.5152, 0.8574, 0.5188, 0.8574, 0.514, 0.7674, 0.6026, 0.7674, 0.6026, 0.7708, 0.514, 0.7708, 0.4397, 0.4539, 0.4415, 0.4539, 0.4415, 0.3917, 0.4397, 0.3917, 0.4393, 0.4363, 0.4393, 0.3938, 0.4418, 0.3938, 0.4418, 0.4363, 0.514, 0.856, 0.514, 0.7674, 0.5174, 0.7674, 0.5174, 0.856, 0.4397, 0.4539, 0.4397, 0.3917, 0.4415, 0.3917, 0.4415, 0.4539, 0.4405, 0.4363, 0.4405, 0.3938, 0.4418, 0.3938, 0.4418, 0.4363, 0.4394, 0.4507, 0.4411, 0.4507, 0.4411, 0.3917, 0.4394, 0.3917, 0.4363, 0.3917, 0.4345, 0.3917, 0.4345, 0.4539, 0.4363, 0.4539, 0.4407, 0.434, 0.4407, 0.3938, 0.4418, 0.3938, 0.4418, 0.434, 0.4405, 0.4363, 0.4418, 0.4363, 0.4418, 0.3938, 0.4405, 0.3938, 0.4362, 0.3917, 0.4345, 0.3917, 0.4345, 0.4539, 0.4362, 0.4539, 0.4363, 0.3917, 0.4363, 0.4539, 0.4345, 0.4539, 0.4345, 0.3917, 0.5775, 0.8567, 0.5775, 0.7657, 0.518, 0.7657, 0.518, 0.8567, 0.4384, 0.3938, 0.4384, 0.4363, 0.4373, 0.4363, 0.4373, 0.3938, 0.5704, 0.8343, 0.5704, 0.7975, 0.5718, 0.7975, 0.5718, 0.8343, 0.4382, 0.3917, 0.4345, 0.3917, 0.4345, 0.4539, 0.4382, 0.4539, 0.4418, 0.3938, 0.4418, 0.4363, 0.4393, 0.4363, 0.4393, 0.3938, 1.216e-05, 0.25, 1.222e-05, 0.0001119, 0.25, 0.0001119, 0.25, 0.25, 1.806e-05, 5.29e-05, 0.25, 5.287e-05, 0.25, 0.25, 1.806e-05, 0.25, 0.5162, 0.7674, 0.5162, 0.856, 0.514, 0.856, 0.514, 0.7674, 0.514, 0.856, 0.514, 0.7674, 0.5158, 0.7674, 0.5158, 0.856, 0.514, 0.856, 0.514, 0.7674, 0.5158, 0.7674, 0.5158, 0.856, 0.514, 0.856, 0.514, 0.7674, 0.5169, 0.7674, 0.5169, 0.856, 0.514, 0.856, 0.514, 0.7674, 0.5162, 0.7674, 0.5162, 0.856, 0.514, 0.856, 0.514, 0.7674, 0.5169, 0.7674, 0.5169, 0.856, 0.07188, 0.6532, 0.06394, 0.6453, 0.06394, 0.6903, 0.07188, 0.6903, 0.06394, 0.6903, 0.06394, 0.6528, 0.07144, 0.6453, 0.07144, 0.6903, 0.06394, 0.6903, 0.07144, 0.6903, 0.07144, 0.6453, 0.06394, 0.6528, 0.07188, 0.6532, 0.07188, 0.6903, 0.06394, 0.6903, 0.06394, 0.6453, 0.06379, 0.6642, 0.06602, 0.6642, 0.06602, 0.7021, 0.06379, 0.7044, 0.06379, 0.6642, 0.06379, 0.7044, 0.06602, 0.7021, 0.06602, 0.6642, 0.06694, 0.6483, 0.06694, 0.6873, 0.06394, 0.6903, 0.06394, 0.6453, 0.06394, 0.6453, 0.07294, 0.6453, 0.07294, 0.6903, 0.06394, 0.6903, 0.06379, 0.6642, 0.06379, 0.7044, 0.07306, 0.7044, 0.07306, 0.6642, 0.07144, 0.6453, 0.07144, 0.6828, 0.06394, 0.6903, 0.06394, 0.6453, 0.07188, 0.6453, 0.06394, 0.6453, 0.06394, 0.6903, 0.07188, 0.6823, 0.07144, 0.6453, 0.06394, 0.6453, 0.06394, 0.6903, 0.07144, 0.6828, 0.07188, 0.6453, 0.07188, 0.6823, 0.06394, 0.6903, 0.06394, 0.6453, 0.06644, 0.6453, 0.06644, 0.6903, 0.06394, 0.6878, 0.06394, 0.6453, 0.06644, 0.6453, 0.06394, 0.6453, 0.06394, 0.6878, 0.06644, 0.6903, 0.06379, 0.6642, 0.06379, 0.7044, 0.07306, 0.7044, 0.07306, 0.6642, 0.07294, 0.6903, 0.06394, 0.6903, 0.06394, 0.6453, 0.07294, 0.6453, 0.06394, 0.6903, 0.06694, 0.6873, 0.06694, 0.6483, 0.06394, 0.6453, 0.25, 0.25, 0.25, 1.833e-05, 1.991e-05, 1.842e-05, 2.003e-05, 0.25, 2.009e-05, 1.836e-05, 0.25, 1.839e-05, 0.25, 0.25, 1.997e-05, 0.25, 0.4345, 0.4797, 0.4345, 0.3914, 0.4363, 0.3914, 0.4363, 0.4797, 0.4345, 0.4797, 0.4363, 0.4797, 0.4363, 0.3914, 0.4345, 0.3914, 0.4345, 0.4797, 0.4345, 0.3914, 0.4416, 0.3914, 0.4416, 0.4797, 0.4416, 0.3914, 0.4345, 0.3914, 0.4345, 0.4797, 0.4416, 0.4797, 0.4345, 0.4797, 0.4345, 0.3914, 0.4363, 0.3914, 0.4363, 0.4797, 0.4345, 0.4797, 0.4363, 0.4797, 0.4363, 0.3914, 0.4345, 0.3914, 0.4345, 0.4797, 0.4363, 0.4797, 0.4363, 0.3914, 0.4345, 0.3914, 0.4345, 0.4797, 0.4345, 0.3914, 0.4363, 0.3914, 0.4363, 0.4797, 0.4345, 0.4797, 0.4416, 0.4797, 0.4416, 0.3914, 0.4345, 0.3914, 0.4416, 0.3914, 0.4416, 0.4797, 0.4345, 0.4797, 0.4345, 0.3914, 0.4345, 0.4797, 0.4363, 0.4797, 0.4363, 0.3914, 0.4345, 0.3914, 0.4345, 0.4797, 0.4345, 0.3914, 0.4363, 0.3914, 0.4363, 0.4797, 0.06406, 0.7016, 0.07275, 0.7016, 0.07275, 0.6407, 0.06406, 0.6407, 0.06406, 0.7016, 0.07275, 0.7016, 0.07275, 0.6407, 0.06406, 0.6407, 0.06817, 0.7364, 0.07306, 0.7364, 0.07306, 0.651, 0.06817, 0.651, 0.06817, 0.7364, 0.07306, 0.7364, 0.07306, 0.651, 0.06817, 0.651, 0.07312, 0.6657, 0.06377, 0.6657, 0.06377, 0.7311, 0.07312, 0.7311, 0.07312, 0.6657, 0.06377, 0.6657, 0.06377, 0.7311, 0.07312, 0.7311, 0.07306, 0.6536, 0.07306, 0.643, 0.06886, 0.643, 0.06886, 0.6536, 0.5876, 0.8567, 0.518, 0.8567, 0.518, 0.7657, 0.5876, 0.7657, 0.07067, 0.6453, 0.07067, 0.6903, 0.06394, 0.6903, 0.06394, 0.6453, 0.07047, 0.6642, 0.06379, 0.6642, 0.06379, 0.7044, 0.07047, 0.7044, 0.07067, 0.6453, 0.06394, 0.6453, 0.06394, 0.6903, 0.07067, 0.6903, 0.07047, 0.6642, 0.07047, 0.7044, 0.06379, 0.7044, 0.06379, 0.6642, 0.06394, 0.6903, 0.06394, 0.6453, 0.06619, 0.6475, 0.06619, 0.688, 0.06394, 0.6903, 0.06619, 0.688, 0.06619, 0.6475, 0.06394, 0.6453, 0.06379, 0.6642, 0.06379, 0.7044, 0.07306, 0.7044, 0.07306, 0.6642, 0.07294, 0.6903, 0.06394, 0.6903, 0.06394, 0.6453, 0.07294, 0.6453, 0.06694, 0.6453, 0.06394, 0.6483, 0.06394, 0.6873, 0.06694, 0.6903, 1.499e-05, 3.701e-05, 1.499e-05, 0.25, 0.25, 0.25, 0.25, 3.704e-05, 0.06379, 0.6642, 0.06379, 0.7044, 0.07182, 0.7044, 0.07182, 0.6642, 0.07306, 0.6642, 0.06379, 0.6642, 0.06379, 0.7044, 0.07306, 0.7044, 0.06394, 0.6873, 0.06394, 0.6483, 0.06694, 0.6453, 0.06694, 0.6903, 0.06379, 0.7044, 0.06379, 0.6642, 0.0698, 0.6642, 0.0698, 0.7044, 0.07047, 0.6642, 0.06379, 0.6642, 0.06379, 0.7044, 0.07047, 0.7044, 0.06379, 0.7044, 0.0698, 0.7044, 0.0698, 0.6642, 0.06379, 0.6642, 0.07047, 0.6642, 0.07047, 0.7044, 0.06379, 0.7044, 0.06379, 0.6642, 0.06394, 0.6903, 0.06394, 0.6453, 0.06619, 0.6475, 0.06619, 0.688, 0.06394, 0.6903, 0.06619, 0.688, 0.06619, 0.6475, 0.06394, 0.6453, 0.06379, 0.6642, 0.06379, 0.7044, 0.07306, 0.7044, 0.07306, 0.6642, 0.07294, 0.6903, 0.06394, 0.6903, 0.06394, 0.6453, 0.07294, 0.6453, 0.06694, 0.6453, 0.06394, 0.6483, 0.06394, 0.6873, 0.06694, 0.6903, 0.25, 2.488e-05, 0.25, 0.25, 0.5, 0.25, 0.5, 2.486e-05, 0.06379, 0.6642, 0.06379, 0.7044, 0.07182, 0.7044, 0.07182, 0.6642, 0.07306, 0.6642, 0.06379, 0.6642, 0.06379, 0.7044, 0.07306, 0.7044, 0.06394, 0.6873, 0.06394, 0.6483, 0.06694, 0.6453, 0.06694, 0.6903, 1.216e-05, 0.25, 1.222e-05, 0.0001119, 0.25, 0.0001119, 0.25, 0.25, 0.8365, 0.9464, 0.7795, 0.9464, 0.7775, 0.9444, 0.8386, 0.9444, 0.7787, 0.9452, 0.8373, 0.9452, 0.8386, 0.9464, 0.7775, 0.9464, 0.8373, 0.9464, 0.7787, 0.9464, 0.7775, 0.9452, 0.8386, 0.9452, 0.7784, 0.9449, 0.8372, 0.9449, 0.8389, 0.9466, 0.7767, 0.9466, 0.8372, 0.9466, 0.7784, 0.9466, 0.7767, 0.9449, 0.8389, 0.9449, 0.8365, 0.9473, 0.7791, 0.9473, 0.7767, 0.9449, 0.8389, 0.9449, 0.7791, 0.9449, 0.8365, 0.9449, 0.8389, 0.9473, 0.7767, 0.9473, 0.8365, 0.9473, 0.7791, 0.9473, 0.7767, 0.9449, 0.8389, 0.9449, 0.7784, 0.9449, 0.8372, 0.9449, 0.8389, 0.9466, 0.7767, 0.9466, 0.8372, 0.9466, 0.7784, 0.9466, 0.7767, 0.9449, 0.8389, 0.9449, 0.7791, 0.9449, 0.8365, 0.9449, 0.8389, 0.9473, 0.7767, 0.9473, 0.8365, 0.9464, 0.7795, 0.9464, 0.7775, 0.9444, 0.8386, 0.9444, 0.779, 0.8271, 0.837, 0.8271, 0.8386, 0.8286, 0.7775, 0.8286, 0.808, 0.8286, 0.7787, 0.8286, 0.7775, 0.8274, 0.808, 0.8274, 0.837, 0.8286, 0.779, 0.8286, 0.7775, 0.8271, 0.8386, 0.8271, 0.7787, 0.8274, 0.808, 0.8274, 0.808, 0.8286, 0.7775, 0.8286, 0.8373, 0.8286, 0.808, 0.8286, 0.808, 0.8274, 0.8386, 0.8274, 0.808, 0.8274, 0.8373, 0.8274, 0.8386, 0.8286, 0.808, 0.8286, 0.7772, 0.8252, 0.8387, 0.8252, 0.8372, 0.8283, 0.7787, 0.8283, 0.7787, 0.8283, 0.7772, 0.8252, 0.8387, 0.8252, 0.8372, 0.8283, 0.5136, 0.7658, 0.6034, 0.7658, 0.6034, 0.8556, 0.5136, 0.8556, 0.6477, 0.4001, 0.73, 0.4001, 0.73, 0.4687, 0.6477, 0.4687, 1.77e-05, 0.25, 1.776e-05, 1.878e-05, 0.25, 1.875e-05, 0.25, 0.25, 0.6034, 0.8406, 0.5136, 0.8406, 0.5136, 0.7658, 0.6034, 0.7658, 0.5673, 0.7649, 0.5673, 0.8512, 0.5155, 0.8512, 0.5155, 0.7649, 1.928e-05, 0.25, 1.922e-05, 3.022e-05, 0.25, 3.019e-05, 0.25, 0.25, 0.6018, 0.808, 0.5155, 0.808, 0.5155, 0.7649, 0.6018, 0.7649, 0.6976, 0.454, 0.6976, 0.4218, 0.7024, 0.4218, 0.7024, 0.454, 0.73, 0.4001, 0.73, 0.4824, 0.6477, 0.4824, 0.6477, 0.4001, 0.9188, 0.9248, 0.9188, 0.9494, 0.8893, 0.9494, 0.8893, 0.9248, 0.6477, 0.4001, 0.73, 0.4001, 0.73, 0.4824, 0.6477, 0.4824, 0.6618, 0.4201, 0.6618, 0.4624, 0.6477, 0.4824, 0.6477, 0.4001, 0.6924, 0.4624, 0.6924, 0.4201, 0.7065, 0.4001, 0.7065, 0.4824, 0.6618, 0.4624, 0.6924, 0.4624, 0.7065, 0.4824, 0.6477, 0.4824, 0.06394, 0.6903, 0.07144, 0.6903, 0.07144, 0.6453, 0.06394, 0.6528, 0.71, 0.4448, 0.71, 0.4142, 0.73, 0.4001, 0.73, 0.4589, 0.71, 0.4142, 0.6677, 0.4142, 0.6477, 0.4001, 0.73, 0.4001, 0.6677, 0.4448, 0.71, 0.4448, 0.73, 0.4589, 0.6477, 0.4589, 0.07188, 0.6532, 0.07188, 0.6903, 0.06394, 0.6903, 0.06394, 0.6453, 0.07188, 0.6453, 0.07188, 0.6823, 0.06394, 0.6903, 0.06394, 0.6453, 0.07144, 0.6453, 0.06394, 0.6453, 0.06394, 0.6903, 0.07144, 0.6828, 0.4407, 0.3938, 0.4407, 0.434, 0.4384, 0.4363, 0.4384, 0.3938, 0.4397, 0.3917, 0.4397, 0.4539, 0.4363, 0.4539, 0.4363, 0.3917, 0.4394, 0.3917, 0.4362, 0.3917, 0.4362, 0.4539, 0.4394, 0.4507, 0.4397, 0.3917, 0.4363, 0.3917, 0.4363, 0.4539, 0.4397, 0.4539, 0.06379, 0.6642, 0.06602, 0.6642, 0.06602, 0.7021, 0.06379, 0.7044, 0.06394, 0.6903, 0.06394, 0.6528, 0.07144, 0.6453, 0.07144, 0.6903, 0.4375, 0.3938, 0.4404, 0.3966, 0.4404, 0.4334, 0.4375, 0.4363, 0.07188, 0.6453, 0.06394, 0.6453, 0.06394, 0.6903, 0.07188, 0.6823, 0.4418, 0.4363, 0.4418, 0.3938, 0.4368, 0.3938, 0.4368, 0.4363, 0.4343, 0.3938, 0.4393, 0.3938, 0.4393, 0.4363, 0.4343, 0.4363, 0.6736, 0.3999, 0.6706, 0.3999, 0.6706, 0.4779, 0.6736, 0.4779, 0.07144, 0.6453, 0.07144, 0.6828, 0.06394, 0.6903, 0.06394, 0.6453, 0.4397, 0.4539, 0.4415, 0.4539, 0.4415, 0.3917, 0.4397, 0.3917, 0.4393, 0.4363, 0.4393, 0.3938, 0.4418, 0.3938, 0.4418, 0.4363, 0.06379, 0.6642, 0.06379, 0.7044, 0.07306, 0.7044, 0.07306, 0.6642, 0.4397, 0.4539, 0.4397, 0.3917, 0.4415, 0.3917, 0.4415, 0.4539, 0.06379, 0.6642, 0.06379, 0.7044, 0.06602, 0.7021, 0.06602, 0.6642, 0.4394, 0.4507, 0.4411, 0.4507, 0.4411, 0.3917, 0.4394, 0.3917, 0.4363, 0.3917, 0.4345, 0.3917, 0.4345, 0.4539, 0.4363, 0.4539, 0.4407, 0.434, 0.4407, 0.3938, 0.4418, 0.3938, 0.4418, 0.434, 0.07188, 0.6532, 0.06394, 0.6453, 0.06394, 0.6903, 0.07188, 0.6903, 0.4362, 0.3917, 0.4345, 0.3917, 0.4345, 0.4539, 0.4362, 0.4539, 0.4363, 0.3917, 0.4363, 0.4539, 0.4345, 0.4539, 0.4345, 0.3917, 0.7227, 0.4773, 0.7227, 0.4013, 0.673, 0.4013, 0.673, 0.4773, 0.4384, 0.3938, 0.4384, 0.4363, 0.4373, 0.4363, 0.4373, 0.3938, 0.4404, 0.4334, 0.4404, 0.3966, 0.4418, 0.3966, 0.4418, 0.4334, 0.4382, 0.3917, 0.4345, 0.3917, 0.4345, 0.4539, 0.4382, 0.4539, 0.4375, 0.3938, 0.4375, 0.4363, 0.4361, 0.4363, 0.4361, 0.3938, 0.07188, 0.6532, 0.06394, 0.6453, 0.06394, 0.6903, 0.07188, 0.6903, 0.06394, 0.6903, 0.06394, 0.6528, 0.07144, 0.6453, 0.07144, 0.6903, 0.06394, 0.6903, 0.07144, 0.6903, 0.07144, 0.6453, 0.06394, 0.6528, 0.07188, 0.6532, 0.07188, 0.6903, 0.06394, 0.6903, 0.06394, 0.6453, 0.06379, 0.6642, 0.06602, 0.6642, 0.06602, 0.7021, 0.06379, 0.7044, 0.06379, 0.6642, 0.06379, 0.7044, 0.06602, 0.7021, 0.06602, 0.6642, 0.06694, 0.6483, 0.06694, 0.6873, 0.06394, 0.6903, 0.06394, 0.6453, 0.06394, 0.6453, 0.07294, 0.6453, 0.07294, 0.6903, 0.06394, 0.6903, 0.06379, 0.6642, 0.06379, 0.7044, 0.07306, 0.7044, 0.07306, 0.6642, 0.07144, 0.6453, 0.07144, 0.6828, 0.06394, 0.6903, 0.06394, 0.6453, 0.07188, 0.6453, 0.06394, 0.6453, 0.06394, 0.6903, 0.07188, 0.6823, 0.07144, 0.6453, 0.06394, 0.6453, 0.06394, 0.6903, 0.07144, 0.6828, 0.07188, 0.6453, 0.07188, 0.6823, 0.06394, 0.6903, 0.06394, 0.6453, 0.06644, 0.6453, 0.06644, 0.6903, 0.06394, 0.6878, 0.06394, 0.6453, 0.06644, 0.6453, 0.06394, 0.6453, 0.06394, 0.6878, 0.06644, 0.6903, 0.06379, 0.6642, 0.06379, 0.7044, 0.07306, 0.7044, 0.07306, 0.6642, 0.07294, 0.6903, 0.06394, 0.6903, 0.06394, 0.6453, 0.07294, 0.6453, 0.06394, 0.6903, 0.06694, 0.6873, 0.06694, 0.6483, 0.06394, 0.6453, 0.25, 0.25, 0.25, 1.833e-05, 1.991e-05, 1.842e-05, 2.003e-05, 0.25, 2.009e-05, 1.836e-05, 0.25, 1.839e-05, 0.25, 0.25, 1.997e-05, 0.25, 0.4345, 0.4797, 0.4363, 0.4797, 0.4363, 0.3914, 0.4345, 0.3914, 0.4416, 0.3914, 0.4345, 0.3914, 0.4345, 0.4797, 0.4416, 0.4797, 0.4345, 0.4797, 0.4363, 0.4797, 0.4363, 0.3914, 0.4345, 0.3914, 0.4345, 0.4797, 0.4345, 0.3914, 0.4363, 0.3914, 0.4363, 0.4797, 0.4416, 0.3914, 0.4416, 0.4797, 0.4345, 0.4797, 0.4345, 0.3914, 0.4345, 0.4797, 0.4345, 0.3914, 0.4363, 0.3914, 0.4363, 0.4797, 0.07067, 0.6453, 0.07067, 0.6903, 0.06394, 0.6903, 0.06394, 0.6453, 0.07047, 0.6642, 0.06379, 0.6642, 0.06379, 0.7044, 0.07047, 0.7044, 0.07067, 0.6453, 0.06394, 0.6453, 0.06394, 0.6903, 0.07067, 0.6903, 0.07047, 0.6642, 0.07047, 0.7044, 0.06379, 0.7044, 0.06379, 0.6642, 0.06394, 0.6903, 0.06394, 0.6453, 0.06619, 0.6475, 0.06619, 0.688, 0.06394, 0.6903, 0.06619, 0.688, 0.06619, 0.6475, 0.06394, 0.6453, 0.06379, 0.6642, 0.06379, 0.7044, 0.07306, 0.7044, 0.07306, 0.6642, 0.07294, 0.6903, 0.06394, 0.6903, 0.06394, 0.6453, 0.07294, 0.6453, 0.06694, 0.6453, 0.06394, 0.6483, 0.06394, 0.6873, 0.06694, 0.6903, 0.25, 2.488e-05, 0.25, 0.25, 0.5, 0.25, 0.5, 2.491e-05, 0.06379, 0.6642, 0.06379, 0.7044, 0.07182, 0.7044, 0.07182, 0.6642, 0.07306, 0.6642, 0.06379, 0.6642, 0.06379, 0.7044, 0.07306, 0.7044, 0.06394, 0.6873, 0.06394, 0.6483, 0.06694, 0.6453, 0.06694, 0.6903, 0.06379, 0.7044, 0.06379, 0.6642, 0.0698, 0.6642, 0.0698, 0.7044, 0.07047, 0.6642, 0.06379, 0.6642, 0.06379, 0.7044, 0.07047, 0.7044, 0.06379, 0.7044, 0.0698, 0.7044, 0.0698, 0.6642, 0.06379, 0.6642, 0.07047, 0.6642, 0.07047, 0.7044, 0.06379, 0.7044, 0.06379, 0.6642, 0.06394, 0.6903, 0.06394, 0.6453, 0.06619, 0.6475, 0.06619, 0.688, 0.06394, 0.6903, 0.06619, 0.688, 0.06619, 0.6475, 0.06394, 0.6453, 0.06379, 0.6642, 0.06379, 0.7044, 0.07306, 0.7044, 0.07306, 0.6642, 0.07294, 0.6903, 0.06394, 0.6903, 0.06394, 0.6453, 0.07294, 0.6453, 0.06694, 0.6453, 0.06394, 0.6483, 0.06394, 0.6873, 0.06694, 0.6903, 1.499e-05, 3.701e-05, 1.499e-05, 0.25, 0.25, 0.25, 0.25, 3.698e-05, 0.06379, 0.6642, 0.06379, 0.7044, 0.07182, 0.7044, 0.07182, 0.6642, 0.07306, 0.6642, 0.06379, 0.6642, 0.06379, 0.7044, 0.07306, 0.7044, 0.06394, 0.6873, 0.06394, 0.6483, 0.06694, 0.6453, 0.06694, 0.6903, 0.9188, 0.9494, 0.8893, 0.9494, 0.8893, 0.9248, 0.7784, 0.9449, 0.8372, 0.9449, 0.8389, 0.9466, 0.7767, 0.9466, 0.8372, 0.9466, 0.7784, 0.9466, 0.7767, 0.9449, 0.8389, 0.9449, 0.8365, 0.9473, 0.7791, 0.9473, 0.7767, 0.9449, 0.8389, 0.9449, 0.06394, 0.6453, 0.07294, 0.6453, 0.07294, 0.6903, 0.06394, 0.6903, 0.8365, 0.9473, 0.7791, 0.9473, 0.7767, 0.9449, 0.8389, 0.9449, 0.7784, 0.9449, 0.8372, 0.9449, 0.8389, 0.9466, 0.7767, 0.9466, 0.8372, 0.9466, 0.7784, 0.9466, 0.7767, 0.9449, 0.8389, 0.9449, 0.06694, 0.6483, 0.06694, 0.6873, 0.06394, 0.6903, 0.06394, 0.6453, 0.5136, 0.7658, 0.6034, 0.7658, 0.6034, 0.8556, 0.5136, 0.8556, 0.8878, 0.8974, 0.9755, 0.8974, 0.9755, 0.9588, 0.8878, 0.9588, 1.77e-05, 0.25, 1.776e-05, 6.646e-06, 0.25, 6.616e-06, 0.25, 0.25, 0.6034, 0.8406, 0.5136, 0.8406, 0.5136, 0.7658, 0.6034, 0.7658, 0.6535, 0.4371, 0.7081, 0.4371, 0.7081, 0.4508, 0.6535, 0.4508, 1.928e-05, 0.25, 1.922e-05, 1.809e-05, 0.25, 1.806e-05, 0.25, 0.25, 0.73, 0.4001, 0.73, 0.4824, 0.6477, 0.4824, 0.6477, 0.4001, 0.6968, 0.4013, 0.6968, 0.4826, 0.648, 0.4826, 0.648, 0.4013, 0.6477, 0.4001, 0.73, 0.4001, 0.73, 0.4824, 0.6477, 0.4824, 0.6618, 0.4201, 0.6618, 0.4624, 0.6477, 0.4824, 0.6477, 0.4001, 0.6924, 0.4624, 0.6924, 0.4201, 0.7065, 0.4001, 0.7065, 0.4824, 0.6618, 0.4624, 0.6924, 0.4624, 0.7065, 0.4824, 0.6477, 0.4824, 0.71, 0.4448, 0.71, 0.4142, 0.73, 0.4001, 0.73, 0.4589, 0.71, 0.4142, 0.6677, 0.4142, 0.6477, 0.4001, 0.73, 0.4001, 0.6677, 0.4448, 0.71, 0.4448, 0.73, 0.4589, 0.6477, 0.4589, 0.4407, 0.3938, 0.4407, 0.434, 0.4384, 0.4363, 0.4384, 0.3938, 0.4397, 0.3917, 0.4397, 0.4539, 0.4363, 0.4539, 0.4363, 0.3917, 0.4394, 0.3917, 0.4362, 0.3917, 0.4362, 0.4539, 0.4394, 0.4507, 0.4397, 0.3917, 0.4363, 0.3917, 0.4363, 0.4539, 0.4397, 0.4539, 0.4375, 0.3938, 0.4404, 0.3966, 0.4404, 0.4334, 0.4375, 0.4363, 0.4418, 0.4363, 0.4418, 0.3938, 0.4368, 0.3938, 0.4368, 0.4363, 0.4343, 0.3938, 0.4393, 0.3938, 0.4393, 0.4363, 0.4343, 0.4363, 0.6736, 0.3999, 0.6706, 0.3999, 0.6706, 0.4779, 0.6736, 0.4779, 0.4397, 0.4539, 0.4415, 0.4539, 0.4415, 0.3917, 0.4397, 0.3917, 0.4393, 0.4363, 0.4393, 0.3938, 0.4418, 0.3938, 0.4418, 0.4363, 0.4397, 0.4539, 0.4397, 0.3917, 0.4415, 0.3917, 0.4415, 0.4539, 0.4394, 0.4507, 0.4411, 0.4507, 0.4411, 0.3917, 0.4394, 0.3917, 0.4363, 0.3917, 0.4345, 0.3917, 0.4345, 0.4539, 0.4363, 0.4539, 0.4407, 0.434, 0.4407, 0.3938, 0.4418, 0.3938, 0.4418, 0.434, 0.4362, 0.3917, 0.4345, 0.3917, 0.4345, 0.4539, 0.4362, 0.4539, 0.4363, 0.3917, 0.4363, 0.4539, 0.4345, 0.4539, 0.4345, 0.3917, 0.7227, 0.4773, 0.7227, 0.4013, 0.673, 0.4013, 0.673, 0.4773, 0.4384, 0.3938, 0.4384, 0.4363, 0.4373, 0.4363, 0.4373, 0.3938, 0.4404, 0.4334, 0.4404, 0.3966, 0.4418, 0.3966, 0.4418, 0.4334, 0.4382, 0.3917, 0.4345, 0.3917, 0.4345, 0.4539, 0.4382, 0.4539, 0.4375, 0.3938, 0.4375, 0.4363, 0.4361, 0.4363, 0.4361, 0.3938, 0.07188, 0.6532, 0.06394, 0.6453, 0.06394, 0.6903, 0.07188, 0.6903, 0.06394, 0.6903, 0.06394, 0.6528, 0.07144, 0.6453, 0.07144, 0.6903, 0.06394, 0.6903, 0.07144, 0.6903, 0.07144, 0.6453, 0.06394, 0.6528, 0.07188, 0.6532, 0.07188, 0.6903, 0.06394, 0.6903, 0.06394, 0.6453, 0.06379, 0.6642, 0.06602, 0.6642, 0.06602, 0.7021, 0.06379, 0.7044, 0.06379, 0.6642, 0.06379, 0.7044, 0.06602, 0.7021, 0.06602, 0.6642, 0.06694, 0.6483, 0.06694, 0.6873, 0.06394, 0.6903, 0.06394, 0.6453, 0.06394, 0.6453, 0.07294, 0.6453, 0.07294, 0.6903, 0.06394, 0.6903, 0.06379, 0.6642, 0.06379, 0.7044, 0.07306, 0.7044, 0.07306, 0.6642, 0.07144, 0.6453, 0.07144, 0.6828, 0.06394, 0.6903, 0.06394, 0.6453, 0.07188, 0.6453, 0.06394, 0.6453, 0.06394, 0.6903, 0.07188, 0.6823, 0.07144, 0.6453, 0.06394, 0.6453, 0.06394, 0.6903, 0.07144, 0.6828, 0.07188, 0.6453, 0.07188, 0.6823, 0.06394, 0.6903, 0.06394, 0.6453, 0.06644, 0.6453, 0.06644, 0.6903, 0.06394, 0.6878, 0.06394, 0.6453, 0.06644, 0.6453, 0.06394, 0.6453, 0.06394, 0.6878, 0.06644, 0.6903, 0.06379, 0.6642, 0.06379, 0.7044, 0.07306, 0.7044, 0.07306, 0.6642, 0.07294, 0.6903, 0.06394, 0.6903, 0.06394, 0.6453, 0.07294, 0.6453, 0.06394, 0.6903, 0.06694, 0.6873, 0.06694, 0.6483, 0.06394, 0.6453, 0.5, 0.25, 0.5, 6.199e-06, 0.25, 6.288e-06, 0.25, 0.25, 0.25, 6.229e-06, 0.5, 6.258e-06, 0.5, 0.25, 0.25, 0.25, 0.4345, 0.4797, 0.4363, 0.4797, 0.4363, 0.3914, 0.4345, 0.3914, 0.4416, 0.3914, 0.4345, 0.3914, 0.4345, 0.4797, 0.4416, 0.4797, 0.4345, 0.4797, 0.4363, 0.4797, 0.4363, 0.3914, 0.4345, 0.3914, 0.4345, 0.4797, 0.4345, 0.3914, 0.4363, 0.3914, 0.4363, 0.4797, 0.4416, 0.3914, 0.4416, 0.4797, 0.4345, 0.4797, 0.4345, 0.3914, 0.4345, 0.4797, 0.4345, 0.3914, 0.4363, 0.3914, 0.4363, 0.4797, 0.07067, 0.6453, 0.07067, 0.6903, 0.06394, 0.6903, 0.06394, 0.6453, 0.07047, 0.6642, 0.06379, 0.6642, 0.06379, 0.7044, 0.07047, 0.7044, 0.07067, 0.6453, 0.06394, 0.6453, 0.06394, 0.6903, 0.07067, 0.6903, 0.07047, 0.6642, 0.07047, 0.7044, 0.06379, 0.7044, 0.06379, 0.6642, 0.06394, 0.6903, 0.06394, 0.6453, 0.06619, 0.6475, 0.06619, 0.688, 0.06394, 0.6903, 0.06619, 0.688, 0.06619, 0.6475, 0.06394, 0.6453, 0.06379, 0.6642, 0.06379, 0.7044, 0.07306, 0.7044, 0.07306, 0.6642, 0.07294, 0.6903, 0.06394, 0.6903, 0.06394, 0.6453, 0.07294, 0.6453, 0.06694, 0.6453, 0.06394, 0.6483, 0.06394, 0.6873, 0.06694, 0.6903, 0.25, 2.488e-05, 0.25, 0.25, 0.5, 0.25, 0.5, 2.491e-05, 0.06379, 0.6642, 0.06379, 0.7044, 0.07182, 0.7044, 0.07182, 0.6642, 0.07306, 0.6642, 0.06379, 0.6642, 0.06379, 0.7044, 0.07306, 0.7044, 0.06394, 0.6873, 0.06394, 0.6483, 0.06694, 0.6453, 0.06694, 0.6903, 0.06379, 0.7044, 0.06379, 0.6642, 0.0698, 0.6642, 0.0698, 0.7044, 0.07047, 0.6642, 0.06379, 0.6642, 0.06379, 0.7044, 0.07047, 0.7044, 0.06379, 0.7044, 0.0698, 0.7044, 0.0698, 0.6642, 0.06379, 0.6642, 0.07047, 0.6642, 0.07047, 0.7044, 0.06379, 0.7044, 0.06379, 0.6642, 0.06394, 0.6903, 0.06394, 0.6453, 0.06619, 0.6475, 0.06619, 0.688, 0.06394, 0.6903, 0.06619, 0.688, 0.06619, 0.6475, 0.06394, 0.6453, 0.06379, 0.6642, 0.06379, 0.7044, 0.07306, 0.7044, 0.07306, 0.6642, 0.07294, 0.6903, 0.06394, 0.6903, 0.06394, 0.6453, 0.07294, 0.6453, 0.06694, 0.6453, 0.06394, 0.6483, 0.06394, 0.6873, 0.06694, 0.6903, 1.499e-05, 3.701e-05, 1.499e-05, 0.25, 0.25, 0.25, 0.25, 3.698e-05, 0.06379, 0.6642, 0.06379, 0.7044, 0.07182, 0.7044, 0.07182, 0.6642, 0.07306, 0.6642, 0.06379, 0.6642, 0.06379, 0.7044, 0.07306, 0.7044, 0.06394, 0.6873, 0.06394, 0.6483, 0.06694, 0.6453, 0.06694, 0.6903, 0.648, 0.4013, 0.7293, 0.4013, 0.7293, 0.442, 0.648, 0.442, 0.7784, 0.9449, 0.8372, 0.9449, 0.8389, 0.9466, 0.7767, 0.9466, 0.8372, 0.9466, 0.7784, 0.9466, 0.7767, 0.9449, 0.8389, 0.9449, 0.8365, 0.9473, 0.7791, 0.9473, 0.7767, 0.9449, 0.8389, 0.9449, 0.8365, 0.9473, 0.7791, 0.9473, 0.7767, 0.9449, 0.8389, 0.9449, 0.7784, 0.9449, 0.8372, 0.9449, 0.8389, 0.9466, 0.7767, 0.9466, 0.8372, 0.9466, 0.7784, 0.9466, 0.7767, 0.9449, 0.8389, 0.9449, 0.438, 0.3926, 0.438, 0.4298, 0.4373, 0.4304, 0.4373, 0.3926, 0.4387, 0.3934, 0.4387, 0.4304, 0.4379, 0.4304, 0.4379, 0.3926, 0.4379, 0.3926, 0.4379, 0.4304, 0.435, 0.4275, 0.435, 0.3926, 0.4373, 0.3926, 0.4373, 0.4304, 0.4349, 0.4304, 0.4349, 0.3951, 0.4349, 0.3951, 0.4349, 0.4304, 0.4342, 0.4298, 0.4342, 0.3951, 0.435, 0.3926, 0.435, 0.4275, 0.4342, 0.4275, 0.4342, 0.3934, 0.4418, 0.3926, 0.4418, 0.4304, 0.4405, 0.4304, 0.4405, 0.3926, 0.4355, 0.4304, 0.4355, 0.3977, 0.4405, 0.3926, 0.4405, 0.4304, 0.4342, 0.4304, 0.4342, 0.3977, 0.4355, 0.3977, 0.4355, 0.4304, 0.4355, 0.4304, 0.4355, 0.3977, 0.4342, 0.3977, 0.4342, 0.4304, 0.4418, 0.4304, 0.4418, 0.3926, 0.4405, 0.3926, 0.4405, 0.4304, 0.4405, 0.4304, 0.4405, 0.3926, 0.4355, 0.3977, 0.4355, 0.4304, 0.8342, 0.9331, 0.8342, 0.9485, 0.8319, 0.9485, 0.8319, 0.9331, 0.8296, 0.9331, 0.8296, 0.9485, 0.8235, 0.9485, 0.8235, 0.9331, 0.8319, 0.9331, 0.8319, 0.9485, 0.8296, 0.9485, 0.8296, 0.9331, 0.8342, 0.9393, 0.8365, 0.9393, 0.8365, 0.9454, 0.8342, 0.9454, 0.8342, 0.9331, 0.8365, 0.9331, 0.8365, 0.9393, 0.8342, 0.9393, 0.8342, 0.9331, 0.8342, 0.9485, 0.8319, 0.9485, 0.8319, 0.9331, 0.8296, 0.9331, 0.8296, 0.9485, 0.8235, 0.9485, 0.8235, 0.9331, 0.8319, 0.9331, 0.8319, 0.9485, 0.8296, 0.9485, 0.8296, 0.9331, 0.8342, 0.9393, 0.8365, 0.9393, 0.8365, 0.9454, 0.8342, 0.9454, 0.8342, 0.9331, 0.8365, 0.9331, 0.8365, 0.9393, 0.8342, 0.9393, 0.518, 0.8556, 0.5822, 0.8556, 0.6034, 0.8406, 0.6034, 0.7658, 0.06644, 0.6453, 0.06644, 0.6903, 0.06394, 0.6878, 0.06394, 0.6453, 0.6539, 0.1105, 0.6537, 0.1105, 0.6537, 0.09648, 0.6539, 0.09648, 0.6539, 0.1105, 0.6539, 0.1128, 0.6537, 0.1128, 0.6537, 0.1105, 0.6539, 0.08017, 0.6539, 0.08242, 0.6537, 0.08242, 0.6537, 0.08017, 0.8499, 0.2322, 0.8499, 0.2283, 0.85, 0.2283, 0.85, 0.2322, 0.8499, 0.2244, 0.85, 0.2244, 0.85, 0.2283, 0.8499, 0.2283, 0.8586, 0.2322, 0.8585, 0.2322, 0.8585, 0.2283, 0.8586, 0.2283, 0.8586, 0.2244, 0.8586, 0.2283, 0.8585, 0.2283, 0.8585, 0.2244, 0.8499, 0.2204, 0.85, 0.2204, 0.85, 0.2244, 0.8499, 0.2244, 0.8586, 0.2204, 0.8586, 0.2244, 0.8585, 0.2244, 0.8585, 0.2204, 0.8499, 0.2165, 0.85, 0.2165, 0.85, 0.2204, 0.8499, 0.2204, 0.8586, 0.2165, 0.8586, 0.2204, 0.8585, 0.2204, 0.8585, 0.2165, 0.8547, 0.2143, 0.8586, 0.2143, 0.8585, 0.2144, 0.8547, 0.2144, 0.8499, 0.2143, 0.8547, 0.2143, 0.8547, 0.2144, 0.85, 0.2144, 0.8585, 0.2165, 0.8585, 0.2144, 0.8586, 0.2143, 0.8586, 0.2165, 0.8499, 0.2165, 0.8499, 0.2143, 0.85, 0.2144, 0.85, 0.2165, 0.8431, 0.2302, 0.8431, 0.2283, 0.8432, 0.2283, 0.8432, 0.2302, 0.07294, 0.6903, 0.06394, 0.6903, 0.06394, 0.6453, 0.07294, 0.6453, 0.06379, 0.6642, 0.06379, 0.7044, 0.07306, 0.7044, 0.07306, 0.6642, 0.06644, 0.6453, 0.06394, 0.6453, 0.06394, 0.6878, 0.06644, 0.6903, 0.8569, 0.2301, 0.8569, 0.2282, 0.857, 0.2282, 0.857, 0.2301, 2.009e-05, 1.836e-05, 0.25, 1.839e-05, 0.25, 0.25, 1.997e-05, 0.25, 0.25, 0.25, 0.25, 1.833e-05, 1.991e-05, 1.842e-05, 2.003e-05, 0.25, 0.06394, 0.6903, 0.06694, 0.6873, 0.06694, 0.6483, 0.06394, 0.6453, 0.8569, 0.2164, 0.855, 0.2164, 0.855, 0.2163, 0.8569, 0.2163, 0.6587, 0.1102, 0.6587, 0.09384, 0.6592, 0.09384, 0.6592, 0.1102, 0.6581, 0.07752, 0.6587, 0.07752, 0.6587, 0.09384, 0.6581, 0.09384, 0.6592, 0.07752, 0.6598, 0.07752, 0.6598, 0.09384, 0.6592, 0.09384, 0.6587, 0.07752, 0.6592, 0.07752, 0.6592, 0.09384, 0.6587, 0.09384, 0.6581, 0.1102, 0.6581, 0.09384, 0.6587, 0.09384, 0.6587, 0.1102, 0.6592, 0.1102, 0.6592, 0.09384, 0.6598, 0.09384, 0.6598, 0.1102, 0.6587, 0.1102, 0.6587, 0.09384, 0.6592, 0.09384, 0.6592, 0.1102, 0.6587, 0.07752, 0.6592, 0.07752, 0.6592, 0.09384, 0.6587, 0.09384, 0.07067, 0.6453, 0.07067, 0.6903, 0.06394, 0.6903, 0.06394, 0.6453, 0.07047, 0.6642, 0.06379, 0.6642, 0.06379, 0.7044, 0.07047, 0.7044, 0.07067, 0.6453, 0.06394, 0.6453, 0.06394, 0.6903, 0.07067, 0.6903, 0.07047, 0.6642, 0.07047, 0.7044, 0.06379, 0.7044, 0.06379, 0.6642, 0.06394, 0.6903, 0.06394, 0.6453, 0.06619, 0.6475, 0.06619, 0.688, 0.06394, 0.6903, 0.06619, 0.688, 0.06619, 0.6475, 0.06394, 0.6453, 0.06379, 0.6642, 0.06379, 0.7044, 0.07306, 0.7044, 0.07306, 0.6642, 0.07294, 0.6903, 0.06394, 0.6903, 0.06394, 0.6453, 0.07294, 0.6453, 0.06694, 0.6453, 0.06394, 0.6483, 0.06394, 0.6873, 0.06694, 0.6903, 1.499e-05, 3.701e-05, 1.499e-05, 0.25, 0.25, 0.25, 0.25, 3.704e-05, 0.06379, 0.6642, 0.06379, 0.7044, 0.07182, 0.7044, 0.07182, 0.6642, 0.07306, 0.6642, 0.06379, 0.6642, 0.06379, 0.7044, 0.07306, 0.7044, 0.06394, 0.6873, 0.06394, 0.6483, 0.06694, 0.6453, 0.06694, 0.6903, 0.06379, 0.7044, 0.06379, 0.6642, 0.0698, 0.6642, 0.0698, 0.7044, 0.07047, 0.6642, 0.06379, 0.6642, 0.06379, 0.7044, 0.07047, 0.7044, 0.06379, 0.7044, 0.0698, 0.7044, 0.0698, 0.6642, 0.06379, 0.6642, 0.07047, 0.6642, 0.07047, 0.7044, 0.06379, 0.7044, 0.06379, 0.6642, 0.06394, 0.6903, 0.06394, 0.6453, 0.06619, 0.6475, 0.06619, 0.688, 0.06394, 0.6903, 0.06619, 0.688, 0.06619, 0.6475, 0.06394, 0.6453, 0.06379, 0.6642, 0.06379, 0.7044, 0.07306, 0.7044, 0.07306, 0.6642, 0.07294, 0.6903, 0.06394, 0.6903, 0.06394, 0.6453, 0.07294, 0.6453, 0.06694, 0.6453, 0.06394, 0.6483, 0.06394, 0.6873, 0.06694, 0.6903, 0.25, 2.488e-05, 0.25, 0.25, 0.5, 0.25, 0.5, 2.486e-05, 0.06379, 0.6642, 0.06379, 0.7044, 0.07182, 0.7044, 0.07182, 0.6642, 0.07306, 0.6642, 0.06379, 0.6642, 0.06379, 0.7044, 0.07306, 0.7044, 0.06394, 0.6873, 0.06394, 0.6483, 0.06694, 0.6453, 0.06694, 0.6903, 0.73, 0.4001, 0.73, 0.4824, 0.6477, 0.4824, 0.6477, 0.4001, 1.77e-05, 0.25, 1.776e-05, 1.878e-05, 0.25, 1.875e-05, 0.25, 0.25, 0.6026, 0.7692, 0.514, 0.7692, 0.514, 0.7674, 0.6026, 0.7674, 0.6477, 0.4001, 0.73, 0.4001, 0.73, 0.4824, 0.6477, 0.4824, 0.71, 0.4448, 0.71, 0.4142, 0.73, 0.4001, 0.73, 0.4589, 0.71, 0.4142, 0.6677, 0.4142, 0.6477, 0.4001, 0.73, 0.4001, 0.6677, 0.4448, 0.71, 0.4448, 0.73, 0.4589, 0.6477, 0.4589, 0.5309, 0.8428, 0.5693, 0.8428, 0.5822, 0.8556, 0.518, 0.8556, 0.5693, 0.8428, 0.5693, 0.7787, 0.5822, 0.7658, 0.5822, 0.8556, 0.5309, 0.7787, 0.5309, 0.8428, 0.518, 0.8556, 0.518, 0.7658, 0.5693, 0.7787, 0.5309, 0.7787, 0.518, 0.7658, 0.5822, 0.7658, 0.4407, 0.3938, 0.4407, 0.434, 0.4384, 0.4363, 0.4384, 0.3938, 0.4394, 0.3917, 0.4362, 0.3917, 0.4362, 0.4539, 0.4394, 0.4507, 0.4375, 0.3938, 0.4404, 0.3966, 0.4404, 0.4334, 0.4375, 0.4363, 0.4394, 0.4507, 0.4411, 0.4507, 0.4411, 0.3917, 0.4394, 0.3917, 0.4407, 0.434, 0.4407, 0.3938, 0.4418, 0.3938, 0.4418, 0.434, 0.4362, 0.3917, 0.4345, 0.3917, 0.4345, 0.4539, 0.4362, 0.4539, 0.4384, 0.3938, 0.4384, 0.4363, 0.4373, 0.4363, 0.4373, 0.3938, 0.4404, 0.4334, 0.4404, 0.3966, 0.4418, 0.3966, 0.4418, 0.4334, 0.4375, 0.3938, 0.4375, 0.4363, 0.4361, 0.4363, 0.4361, 0.3938, 1.806e-05, 5.29e-05, 0.25, 5.287e-05, 0.25, 0.25, 1.806e-05, 0.25, 0.514, 0.856, 0.514, 0.7674, 0.5158, 0.7674, 0.5158, 0.856, 0.514, 0.856, 0.514, 0.7674, 0.5169, 0.7674, 0.5169, 0.856, 0.514, 0.856, 0.514, 0.7674, 0.5169, 0.7674, 0.5169, 0.856, 0.06406, 0.7016, 0.07275, 0.7016, 0.07275, 0.6407, 0.06406, 0.6407, 0.06817, 0.7364, 0.07306, 0.7364, 0.07306, 0.651, 0.06817, 0.651, 0.07312, 0.6657, 0.06377, 0.6657, 0.06377, 0.7311, 0.07312, 0.7311, 0.06886, 0.643, 0.06886, 0.6536, 0.07306, 0.6536, 0.07306, 0.643, 0.8365, 0.9464, 0.7795, 0.9464, 0.7775, 0.9444, 0.8386, 0.9444, 0.7787, 0.9452, 0.8373, 0.9452, 0.8386, 0.9464, 0.7775, 0.9464, 0.8373, 0.9464, 0.7787, 0.9464, 0.7775, 0.9452, 0.8386, 0.9452, 0.8365, 0.9473, 0.7791, 0.9473, 0.7767, 0.9449, 0.8389, 0.9449, 0.7784, 0.9449, 0.8372, 0.9449, 0.8389, 0.9466, 0.7767, 0.9466, 0.8372, 0.9466, 0.7784, 0.9466, 0.7767, 0.9449, 0.8389, 0.9449, 0.7791, 0.9449, 0.8365, 0.9449, 0.8389, 0.9473, 0.7767, 0.9473, 0.8365, 0.9464, 0.7795, 0.9464, 0.7775, 0.9444, 0.8386, 0.9444, 0.9269, 0.9095, 0.9487, 0.9095, 0.9487, 0.9718, 0.9269, 0.9718, 0.6677, 0.4142, 0.6677, 0.4448, 0.6477, 0.4589, 0.6477, 0.4001, 0.514, 0.7674, 0.6026, 0.7674, 0.6026, 0.7708, 0.514, 0.7708, 0.4405, 0.4363, 0.4405, 0.3938, 0.4418, 0.3938, 0.4418, 0.4363, 0.4405, 0.4363, 0.4418, 0.4363, 0.4418, 0.3938, 0.4405, 0.3938])
me_cube.materials.append(mat_house5)
me_cube.use_remesh_preserve_volume = False
me_cube.use_remesh_preserve_attributes = False
me_cube.use_mirror_vertex_groups = False
me_cube.update()

# ---- objects
ob_house5 = bpy.data.objects.new('house5', me_cube)

# ---- transforms, parenting, visibility, modifiers, constraints
ob_house5.location = (0.0, 0.0, 0.0)
ob_house5.rotation_euler = (-1.571, -3.142, 0.0)
ob_house5.lock_rotations_4d = False
ob_house5.empty_display_type = 'ARROWS'
ob_house5.lineart.crease_threshold = 0.0

# ---- collection membership
col_collection.objects.link(ob_house5)

# ---- scene / render settings (as saved in the file)
scene.frame_start = 1; scene.frame_end = 250; scene.frame_set(1)
scene.render.engine = 'BLENDER_EEVEE_NEXT'
scene.cycles.use_denoising = False
scene.cycles.samples = 128
scene.cycles.sampling_pattern = 'TABULATED_SOBOL'
scene.cycles.use_adaptive_sampling = False
scene.cycles.use_light_tree = False
scene.view_settings.view_transform = 'Filmic'
bpy.context.view_layer.update()

# ---- added for rendering (the .blend has no active camera and no usable light): camera, sun
cam_auto = bpy.data.cameras.new('AutoCamera')
cam_auto.lens = 50.0
cam_auto.sensor_width = 36.0
cam_auto.clip_end = 1000.0
ob_auto_camera = bpy.data.objects.new('AutoCamera', cam_auto)
scene.collection.objects.link(ob_auto_camera)
ob_auto_camera.location = (14.5804, -16.2415, 21.1943)
ob_auto_camera.rotation_euler = (1.09748, -7.21219e-08, 0.694738)
scene.camera = ob_auto_camera
light_auto_sun = bpy.data.lights.new('AutoSun', 'SUN')
light_auto_sun.energy = 3.0
light_auto_sun.angle = 0.0523599
ob_auto_sun = bpy.data.objects.new('AutoSun', light_auto_sun)
scene.collection.objects.link(ob_auto_sun)
ob_auto_sun.rotation_euler = (0.872665, 0.174533, 0.523599)
bpy.context.view_layer.update()
